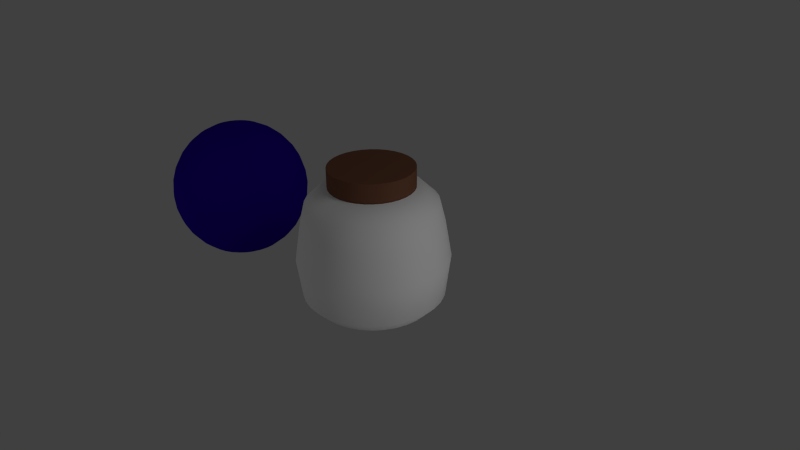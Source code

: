 # Source: juice.blend  (saved by Blender 2.63.0; exported with 4.5.12 LTS)
import bpy
from mathutils import Matrix  # noqa: F401  (used for matrix-valued properties, if any)

bpy.ops.wm.read_factory_settings(use_empty=True)
scene = bpy.context.scene
scene.name = 'Scene'

# ---- collections
col_collection_1 = bpy.data.collections.new('Collection 1'); scene.collection.children.link(col_collection_1)
col_collection_2 = bpy.data.collections.new('Collection 2'); scene.collection.children.link(col_collection_2)
col_collection_2.hide_render = True
col_collection_2.hide_viewport = True
col_collection_20 = bpy.data.collections.new('Collection 20'); scene.collection.children.link(col_collection_20)
col_collection_20.hide_render = True
col_collection_20.hide_viewport = True

# ---- materials (node trees are filled in below, after node groups)
mat_material_001 = bpy.data.materials.new('Material.001')
mat_material_001.alpha_threshold = 0.0
mat_material_001.use_transparent_shadow = False
mat_material_001.diffuse_color = (1.0, 1.0, 1.0, 1.0)
mat_material_001.roughness = 0.5
mat_material_001.specular_intensity = 1.0
mat_material_001.line_color = (0.0, 0.0, 0.0, 0.2)
mat_material_002 = bpy.data.materials.new('Material.002')
mat_material_002.alpha_threshold = 0.0
mat_material_002.use_transparent_shadow = False
mat_material_002.diffuse_color = (0.1902, 0.08299, 0.04872, 1.0)
mat_material_002.specular_color = (0.1912, 0.08228, 0.04817)
mat_material_002.roughness = 0.5
mat_material_002.specular_intensity = 0.2
mat_material_002.line_color = (0.0, 0.0, 0.0, 1.0)
mat_material = bpy.data.materials.new('Material')
mat_material.alpha_threshold = 0.0
mat_material.use_transparent_shadow = False
mat_material.diffuse_color = (0.02301, 0.0, 0.402, 1.0)
mat_material.specular_color = (0.491, 0.0, 0.7991)
mat_material.roughness = 0.5
mat_material.specular_intensity = 1.0
mat_material.line_color = (0.0, 0.0, 0.0, 1.0)

# ---- material node trees

# ---- world
world_world = bpy.data.worlds.new('World'); scene.world = world_world
world_world.color = (0.05088, 0.05088, 0.05088)
world_world.use_sun_shadow = False
world_world.sun_shadow_jitter_overblur = 0.0
world_world.cycles.sampling_method = 'MANUAL'
world_world.cycles.sample_map_resolution = 256

# ---- cameras
cam_camera = bpy.data.cameras.new('Camera')
cam_camera.clip_end = 100.0
cam_camera.lens = 35.0
cam_camera.sensor_width = 32.0
cam_camera.sensor_height = 18.0
cam_camera.ortho_scale = 7.314
cam_camera.dof.focus_distance = 0.0
cam_camera.dof.aperture_fstop = 128.0

# ---- lights
light_lamp_002 = bpy.data.lights.new('Lamp.002', 'POINT')
light_lamp_002.transmission_factor = 0.0
light_lamp_002.cutoff_distance = 30.0
light_lamp_002.energy = 100.0
light_lamp_002.shadow_buffer_clip_start = 1.001
light_lamp_002.shadow_soft_size = 1.0
light_lamp_002.shadow_maximum_resolution = 0.006
light_lamp_002.use_absolute_resolution = True
light_lamp_002.cycles.use_multiple_importance_sampling = False
light_lamp_001 = bpy.data.lights.new('Lamp.001', 'POINT')
light_lamp_001.transmission_factor = 0.0
light_lamp_001.cutoff_distance = 30.0
light_lamp_001.energy = 100.0
light_lamp_001.shadow_buffer_clip_start = 1.001
light_lamp_001.shadow_soft_size = 1.0
light_lamp_001.shadow_maximum_resolution = 0.006
light_lamp_001.use_absolute_resolution = True
light_lamp_001.cycles.use_multiple_importance_sampling = False
light_lamp = bpy.data.lights.new('Lamp', 'POINT')
light_lamp.transmission_factor = 0.0
light_lamp.cutoff_distance = 30.0
light_lamp.energy = 100.0
light_lamp.shadow_buffer_clip_start = 1.001
light_lamp.shadow_soft_size = 1.0
light_lamp.shadow_maximum_resolution = 0.006
light_lamp.use_absolute_resolution = True
light_lamp.cycles.use_multiple_importance_sampling = False

# ---- meshes
me_cylinder = bpy.data.meshes.new('Cylinder')
me_cylinder.from_pydata([(5.524e-08, 0.5348, -0.8218), (4.104e-08, 0.6355, 0.9642), (0.1043, 0.5245, -0.8218), (0.124, 0.6233, 0.9642), (0.2047, 0.4941, -0.8218), (0.2432, 0.5871, 0.9642), (0.2971, 0.4447, -0.8218), (0.3531, 0.5284, 0.9642), (0.3782, 0.3782, -0.8218), (0.4494, 0.4494, 0.9642), (0.4447, 0.2971, -0.8218), (0.5284, 0.3531, 0.9642), (0.4941, 0.2047, -0.8218), (0.5871, 0.2432, 0.9642), (0.5245, 0.1043, -0.8218), (0.6233, 0.124, 0.9642), (0.5348, 1.729e-07, -0.8218), (0.6355, 1.548e-07, 0.9642), (0.5245, -0.1043, -0.8218), (0.6233, -0.124, 0.9642), (0.4941, -0.2047, -0.8218), (0.5871, -0.2432, 0.9642), (0.4447, -0.2971, -0.8218), (0.5284, -0.3531, 0.9642), (0.3782, -0.3782, -0.8218), (0.4494, -0.4494, 0.9642), (0.2971, -0.4447, -0.8218), (0.3531, -0.5284, 0.9642), (0.2047, -0.4941, -0.8218), (0.2432, -0.5871, 0.9642), (0.1043, -0.5245, -0.8218), (0.124, -0.6233, 0.9642), (-1.19e-07, -0.5348, -0.8218), (-1.66e-07, -0.6355, 0.9642), (-0.1043, -0.5245, -0.8218), (-0.124, -0.6233, 0.9642), (-0.2047, -0.4941, -0.8218), (-0.2432, -0.5871, 0.9642), (-0.2971, -0.4447, -0.8218), (-0.3531, -0.5284, 0.9642), (-0.3782, -0.3782, -0.8218), (-0.4494, -0.4494, 0.9642), (-0.4447, -0.2971, -0.8218), (-0.5284, -0.3531, 0.9642), (-0.4941, -0.2047, -0.8218), (-0.5871, -0.2432, 0.9642), (-0.5245, -0.1043, -0.8218), (-0.6233, -0.124, 0.9642), (-0.5348, 6.49e-07, -0.8218), (-0.6355, 7.205e-07, 0.9642), (-0.5245, 0.1043, -0.8218), (-0.6233, 0.124, 0.9642), (-0.4941, 0.2047, -0.8218), (-0.5871, 0.2432, 0.9642), (-0.4447, 0.2971, -0.8218), (-0.5284, 0.3531, 0.9642), (-0.3782, 0.3782, -0.8218), (-0.4494, 0.4494, 0.9642), (-0.2971, 0.4447, -0.8218), (-0.3531, 0.5284, 0.9642), (-0.2047, 0.4941, -0.8218), (-0.2432, 0.5871, 0.9642), (-0.1043, 0.5245, -0.8218), (-0.124, 0.6233, 0.9642), (0.0, 1.0, 0.0), (0.1951, 0.9808, 0.0), (0.3827, 0.9239, 0.0), (0.5556, 0.8315, 0.0), (0.7071, 0.7071, 0.0), (0.8315, 0.5556, 0.0), (0.9239, 0.3827, 0.0), (0.9808, 0.1951, 0.0), (1.0, 7.55e-08, 0.0), (0.9808, -0.1951, 0.0), (0.9239, -0.3827, 0.0), (0.8315, -0.5556, 0.0), (0.7071, -0.7071, 0.0), (0.5556, -0.8315, 0.0), (0.3827, -0.9239, 0.0), (0.1951, -0.9808, 0.0), (-3.258e-07, -1.0, 0.0), (-0.1951, -0.9808, 0.0), (-0.3827, -0.9239, 0.0), (-0.5556, -0.8315, 0.0), (-0.7071, -0.7071, 0.0), (-0.8315, -0.5556, 0.0), (-0.9239, -0.3827, 0.0), (-0.9808, -0.1951, 0.0), (-1.0, 9.656e-07, 0.0), (-0.9808, 0.1951, 0.0), (-0.9239, 0.3827, 0.0), (-0.8315, 0.5556, 0.0), (-0.7071, 0.7071, 0.0), (-0.5556, 0.8315, 0.0), (-0.3827, 0.9239, 0.0), (-0.1951, 0.9808, 0.0), (-0.5186, 0.7762, -0.5), (-0.3572, 0.8624, -0.5), (-0.1821, 0.9156, -0.5), (7.309e-09, 0.9335, -0.5), (0.1821, 0.9156, -0.5), (0.3572, 0.8624, -0.5), (0.5186, 0.7762, -0.5), (0.6601, 0.6601, -0.5), (-0.7762, -0.5186, -0.5), (-0.8624, -0.3572, -0.5), (-0.9156, -0.1821, -0.5), (-0.9335, 9.205e-07, -0.5), (0.7632, -0.51, 0.5), (0.8481, -0.3513, 0.5), (0.9003, -0.1791, 0.5), (0.9179, 9.498e-08, 0.5), (-0.9156, 0.1821, -0.5), (-0.8624, 0.3572, -0.5), (-0.7762, 0.5186, -0.5), (-0.6601, 0.6601, -0.5), (-0.51, -0.7632, 0.5), (-0.3513, -0.8481, 0.5), (-0.1791, -0.9003, 0.5), (-2.916e-07, -0.9179, 0.5), (2.816e-08, 0.7762, -0.6609), (-0.1514, 0.7613, -0.6609), (-0.297, 0.7171, -0.6609), (-0.4312, 0.6454, -0.6609), (0.7762, 0.5186, -0.5), (0.8624, 0.3572, -0.5), (0.9156, 0.1821, -0.5), (0.9335, 8.956e-08, -0.5), (0.51, 0.7632, 0.5), (0.3513, 0.8481, 0.5), (0.1791, 0.9003, 0.5), (7.49e-09, 0.9179, 0.5), (-0.5488, 0.5488, -0.6609), (-0.6454, 0.4312, -0.6609), (-0.7171, 0.297, -0.6609), (-0.7613, 0.1514, -0.6609), (0.9003, 0.1791, 0.5), (0.8481, 0.3513, 0.5), (0.7632, 0.51, 0.5), (0.6491, 0.6491, 0.5), (0.5488, 0.5488, -0.6609), (0.4312, 0.6454, -0.6609), (0.297, 0.7171, -0.6609), (0.1514, 0.7613, -0.6609), (-0.7632, 0.51, 0.5), (-0.8481, 0.3513, 0.5), (-0.9003, 0.1791, 0.5), (-0.9179, 9.12e-07, 0.5), (-0.1791, 0.9003, 0.5), (-0.3513, 0.8481, 0.5), (-0.51, 0.7632, 0.5), (-0.6491, 0.6491, 0.5), (-0.1821, -0.9156, -0.5), (-0.3572, -0.8624, -0.5), (-0.5186, -0.7762, -0.5), (-0.6601, -0.6601, -0.5), (-2.247e-07, -0.7762, -0.6609), (0.1514, -0.7613, -0.6609), (0.297, -0.7171, -0.6609), (0.4312, -0.6454, -0.6609), (0.1791, -0.9003, 0.5), (0.3513, -0.8481, 0.5), (0.51, -0.7632, 0.5), (0.6491, -0.6491, 0.5), (-0.9003, -0.1791, 0.5), (-0.8481, -0.3513, 0.5), (-0.7632, -0.51, 0.5), (-0.6491, -0.6491, 0.5), (0.7762, 1.22e-07, -0.6609), (0.7613, 0.1514, -0.6609), (0.7171, 0.297, -0.6609), (0.6454, 0.4312, -0.6609), (0.9156, -0.1821, -0.5), (0.8624, -0.3572, -0.5), (0.7762, -0.5186, -0.5), (0.6601, -0.6601, -0.5), (0.5488, -0.5488, -0.6609), (0.6454, -0.4312, -0.6609), (0.7171, -0.297, -0.6609), (0.7613, -0.1514, -0.6609), (-2.969e-07, -0.9335, -0.5), (0.1821, -0.9156, -0.5), (0.3572, -0.8624, -0.5), (0.5186, -0.7762, -0.5), (-0.1514, -0.7613, -0.6609), (-0.297, -0.7171, -0.6609), (-0.4312, -0.6454, -0.6609), (-0.5488, -0.5488, -0.6609), (-0.7762, 8.128e-07, -0.6609), (-0.7613, -0.1514, -0.6609), (-0.7171, -0.297, -0.6609), (-0.6454, -0.4312, -0.6609), (1.595e-08, 0.8562, 0.75), (0.167, 0.8397, 0.75), (0.3276, 0.791, 0.75), (0.4757, 0.7119, 0.75), (0.6054, 0.6054, 0.75), (0.7119, 0.4757, 0.75), (0.791, 0.3276, 0.75), (0.8397, 0.167, 0.75), (0.8562, 1.068e-07, 0.75), (0.8397, -0.167, 0.75), (0.791, -0.3276, 0.75), (0.7119, -0.4757, 0.75), (0.6054, -0.6054, 0.75), (0.4757, -0.7119, 0.75), (0.3276, -0.791, 0.75), (0.167, -0.8397, 0.75), (-2.63e-07, -0.8562, 0.75), (-0.167, -0.8397, 0.75), (-0.3276, -0.791, 0.75), (-0.4757, -0.7119, 0.75), (-0.6054, -0.6054, 0.75), (-0.7119, -0.4757, 0.75), (-0.791, -0.3276, 0.75), (-0.8397, -0.167, 0.75), (-0.8562, 8.689e-07, 0.75), (-0.8397, 0.167, 0.75), (-0.791, 0.3276, 0.75), (-0.7119, 0.4757, 0.75), (-0.6054, 0.6054, 0.75), (-0.4757, 0.7119, 0.75), (-0.3276, 0.791, 0.75), (-0.167, 0.8397, 0.75)], [], [(192, 1, 3, 193), (193, 3, 5, 194), (194, 5, 7, 195), (195, 7, 9, 196), (196, 9, 11, 197), (197, 11, 13, 198), (198, 13, 15, 199), (199, 15, 17, 200), (200, 17, 19, 201), (201, 19, 21, 202), (202, 21, 23, 203), (203, 23, 25, 204), (204, 25, 27, 205), (205, 27, 29, 206), (206, 29, 31, 207), (207, 31, 33, 208), (208, 33, 35, 209), (209, 35, 37, 210), (210, 37, 39, 211), (211, 39, 41, 212), (212, 41, 43, 213), (213, 43, 45, 214), (214, 45, 47, 215), (215, 47, 49, 216), (216, 49, 51, 217), (217, 51, 53, 218), (218, 53, 55, 219), (219, 55, 57, 220), (220, 57, 59, 221), (221, 59, 61, 222), (3, 1, 63, 61, 59, 57, 55, 53, 51, 49, 47, 45, 43, 41, 39, 37, 35, 33, 31, 29, 27, 25, 23, 21, 19, 17, 15, 13, 11, 9, 7, 5), (223, 63, 1, 192), (222, 61, 63, 223), (0, 2, 4, 6, 8, 10, 12, 14, 16, 18, 20, 22, 24, 26, 28, 30, 32, 34, 36, 38, 40, 42, 44, 46, 48, 50, 52, 54, 56, 58, 60, 62), (99, 64, 65, 100), (100, 65, 66, 101), (101, 66, 67, 102), (102, 67, 68, 103), (103, 68, 69, 124), (124, 69, 70, 125), (125, 70, 71, 126), (126, 71, 72, 127), (127, 72, 73, 172), (172, 73, 74, 173), (173, 74, 75, 174), (174, 75, 76, 175), (175, 76, 77, 183), (183, 77, 78, 182), (182, 78, 79, 181), (181, 79, 80, 180), (180, 80, 81, 152), (152, 81, 82, 153), (153, 82, 83, 154), (154, 83, 84, 155), (155, 84, 85, 104), (104, 85, 86, 105), (105, 86, 87, 106), (106, 87, 88, 107), (107, 88, 89, 112), (112, 89, 90, 113), (113, 90, 91, 114), (114, 91, 92, 115), (115, 92, 93, 96), (96, 93, 94, 97), (98, 95, 64, 99), (97, 94, 95, 98), (89, 146, 145, 90), (73, 110, 109, 74), (77, 162, 161, 78), (132, 115, 96, 123), (75, 108, 163, 76), (91, 144, 151, 92), (62, 121, 120, 0), (66, 129, 128, 67), (184, 152, 153, 185), (81, 118, 117, 82), (68, 139, 138, 69), (94, 149, 148, 95), (83, 116, 167, 84), (58, 123, 122, 60), (159, 183, 182, 158), (188, 107, 112, 135), (72, 111, 110, 73), (87, 164, 147, 88), (74, 109, 108, 75), (30, 157, 156, 32), (88, 147, 146, 89), (38, 186, 187, 40), (187, 155, 104, 191), (64, 131, 130, 65), (120, 99, 100, 143), (79, 160, 119, 80), (65, 130, 129, 66), (93, 150, 149, 94), (80, 119, 118, 81), (123, 96, 97, 122), (95, 148, 131, 64), (10, 171, 170, 12), (26, 159, 158, 28), (70, 137, 136, 71), (190, 105, 106, 189), (85, 166, 165, 86), (71, 136, 111, 72), (86, 165, 164, 87), (191, 104, 105, 190), (42, 191, 190, 44), (158, 182, 181, 157), (76, 163, 162, 77), (90, 145, 144, 91), (78, 161, 160, 79), (186, 154, 155, 187), (92, 151, 150, 93), (170, 125, 126, 169), (67, 128, 139, 68), (82, 117, 116, 83), (69, 138, 137, 70), (60, 122, 121, 62), (84, 167, 166, 85), (22, 177, 176, 24), (168, 127, 172, 179), (171, 124, 125, 170), (122, 97, 98, 121), (121, 98, 99, 120), (156, 180, 152, 184), (133, 114, 115, 132), (142, 101, 102, 141), (143, 100, 101, 142), (36, 185, 186, 38), (177, 174, 175, 176), (135, 112, 113, 134), (189, 106, 107, 188), (179, 172, 173, 178), (157, 181, 180, 156), (14, 169, 168, 16), (2, 143, 142, 4), (178, 173, 174, 177), (185, 153, 154, 186), (169, 126, 127, 168), (140, 103, 124, 171), (56, 132, 123, 58), (141, 102, 103, 140), (46, 189, 188, 48), (134, 113, 114, 133), (176, 175, 183, 159), (40, 187, 191, 42), (28, 158, 157, 30), (48, 188, 135, 50), (8, 140, 171, 10), (16, 168, 179, 18), (54, 133, 132, 56), (34, 184, 185, 36), (32, 156, 184, 34), (44, 190, 189, 46), (50, 135, 134, 52), (18, 179, 178, 20), (12, 170, 169, 14), (6, 141, 140, 8), (20, 178, 177, 22), (24, 176, 159, 26), (4, 142, 141, 6), (52, 134, 133, 54), (0, 120, 143, 2), (131, 192, 193, 130), (130, 193, 194, 129), (129, 194, 195, 128), (128, 195, 196, 139), (139, 196, 197, 138), (138, 197, 198, 137), (137, 198, 199, 136), (136, 199, 200, 111), (111, 200, 201, 110), (110, 201, 202, 109), (109, 202, 203, 108), (108, 203, 204, 163), (163, 204, 205, 162), (162, 205, 206, 161), (161, 206, 207, 160), (160, 207, 208, 119), (119, 208, 209, 118), (118, 209, 210, 117), (117, 210, 211, 116), (116, 211, 212, 167), (167, 212, 213, 166), (166, 213, 214, 165), (165, 214, 215, 164), (164, 215, 216, 147), (147, 216, 217, 146), (146, 217, 218, 145), (145, 218, 219, 144), (144, 219, 220, 151), (151, 220, 221, 150), (150, 221, 222, 149), (148, 223, 192, 131), (149, 222, 223, 148)])
me_cylinder.polygons.foreach_set('use_smooth', [True] * 194)
me_cylinder.materials.append(mat_material_001)
me_cylinder.use_remesh_preserve_volume = False
me_cylinder.use_remesh_preserve_attributes = False
me_cylinder.use_mirror_vertex_groups = False
me_cylinder.update()
me_cylinder_002 = bpy.data.meshes.new('Cylinder.002')
me_cylinder_002.from_pydata([(0.0, 1.0, -1.0), (0.0, 1.0, 1.0), (0.1951, 0.9808, -1.0), (0.1951, 0.9808, 1.0), (0.3827, 0.9239, -1.0), (0.3827, 0.9239, 1.0), (0.5556, 0.8315, -1.0), (0.5556, 0.8315, 1.0), (0.7071, 0.7071, -1.0), (0.7071, 0.7071, 1.0), (0.8315, 0.5556, -1.0), (0.8315, 0.5556, 1.0), (0.9239, 0.3827, -1.0), (0.9239, 0.3827, 1.0), (0.9808, 0.1951, -1.0), (0.9808, 0.1951, 1.0), (1.0, 7.55e-08, -1.0), (1.0, 7.55e-08, 1.0), (0.9808, -0.1951, -1.0), (0.9808, -0.1951, 1.0), (0.9239, -0.3827, -1.0), (0.9239, -0.3827, 1.0), (0.8315, -0.5556, -1.0), (0.8315, -0.5556, 1.0), (0.7071, -0.7071, -1.0), (0.7071, -0.7071, 1.0), (0.5556, -0.8315, -1.0), (0.5556, -0.8315, 1.0), (0.3827, -0.9239, -1.0), (0.3827, -0.9239, 1.0), (0.1951, -0.9808, -1.0), (0.1951, -0.9808, 1.0), (-3.258e-07, -1.0, -1.0), (-3.258e-07, -1.0, 1.0), (-0.1951, -0.9808, -1.0), (-0.1951, -0.9808, 1.0), (-0.3827, -0.9239, -1.0), (-0.3827, -0.9239, 1.0), (-0.5556, -0.8315, -1.0), (-0.5556, -0.8315, 1.0), (-0.7071, -0.7071, -1.0), (-0.7071, -0.7071, 1.0), (-0.8315, -0.5556, -1.0), (-0.8315, -0.5556, 1.0), (-0.9239, -0.3827, -1.0), (-0.9239, -0.3827, 1.0), (-0.9808, -0.1951, -1.0), (-0.9808, -0.1951, 1.0), (-1.0, 9.656e-07, -1.0), (-1.0, 9.656e-07, 1.0), (-0.9808, 0.1951, -1.0), (-0.9808, 0.1951, 1.0), (-0.9239, 0.3827, -1.0), (-0.9239, 0.3827, 1.0), (-0.8315, 0.5556, -1.0), (-0.8315, 0.5556, 1.0), (-0.7071, 0.7071, -1.0), (-0.7071, 0.7071, 1.0), (-0.5556, 0.8315, -1.0), (-0.5556, 0.8315, 1.0), (-0.3827, 0.9239, -1.0), (-0.3827, 0.9239, 1.0), (-0.1951, 0.9808, -1.0), (-0.1951, 0.9808, 1.0)], [], [(0, 1, 3, 2), (2, 3, 5, 4), (4, 5, 7, 6), (6, 7, 9, 8), (8, 9, 11, 10), (10, 11, 13, 12), (12, 13, 15, 14), (14, 15, 17, 16), (16, 17, 19, 18), (18, 19, 21, 20), (20, 21, 23, 22), (22, 23, 25, 24), (24, 25, 27, 26), (26, 27, 29, 28), (28, 29, 31, 30), (30, 31, 33, 32), (32, 33, 35, 34), (34, 35, 37, 36), (36, 37, 39, 38), (38, 39, 41, 40), (40, 41, 43, 42), (42, 43, 45, 44), (44, 45, 47, 46), (46, 47, 49, 48), (48, 49, 51, 50), (50, 51, 53, 52), (52, 53, 55, 54), (54, 55, 57, 56), (56, 57, 59, 58), (58, 59, 61, 60), (3, 1, 63, 61, 59, 57, 55, 53, 51, 49, 47, 45, 43, 41, 39, 37, 35, 33, 31, 29, 27, 25, 23, 21, 19, 17, 15, 13, 11, 9, 7, 5), (62, 63, 1, 0), (60, 61, 63, 62), (0, 2, 4, 6, 8, 10, 12, 14, 16, 18, 20, 22, 24, 26, 28, 30, 32, 34, 36, 38, 40, 42, 44, 46, 48, 50, 52, 54, 56, 58, 60, 62)])
me_cylinder_002.polygons.foreach_set('use_smooth', [1, 1, 1, 1, 1, 1, 1, 1, 1, 1, 1, 1, 1, 1, 1, 1, 1, 1, 1, 1, 1, 1, 1, 1, 1, 1, 1, 1, 1, 1, 0, 1, 1, 0])
_uv = me_cylinder_002.uv_layers.new(name='UVMap')
_uv.uv.foreach_set('vector', [0.539, 0.8057, 0.5378, 0.4021, 0.5774, 0.402, 0.5786, 0.8056, 0.5786, 0.8056, 0.5774, 0.402, 0.6161, 0.4019, 0.6174, 0.8054, 0.6174, 0.8054, 0.6161, 0.4019, 0.6527, 0.4018, 0.6539, 0.8053, 0.6539, 0.8053, 0.6527, 0.4018, 0.6856, 0.4017, 0.6868, 0.8052, 0.6868, 0.8052, 0.6856, 0.4017, 0.7135, 0.4016, 0.7148, 0.8051, 0.9988, 0.4016, 1.0, 0.8051, 0.9671, 0.8052, 0.9659, 0.4017, 0.9659, 0.4017, 0.9671, 0.8052, 0.9306, 0.8054, 0.9293, 0.4018, 0.9293, 0.4018, 0.9306, 0.8054, 0.8918, 0.8055, 0.8905, 0.4019, 0.8905, 0.4019, 0.8918, 0.8055, 0.8522, 0.8056, 0.851, 0.4021, 0.851, 0.4021, 0.8522, 0.8056, 0.8134, 0.8057, 0.8122, 0.4022, 0.8122, 0.4022, 0.8134, 0.8057, 0.7769, 0.8058, 0.7756, 0.4023, 0.7756, 0.4023, 0.7769, 0.8058, 0.744, 0.8059, 0.7428, 0.4024, 0.7428, 0.4024, 0.744, 0.8059, 0.716, 0.806, 0.7148, 0.4025, 0.716, 1.21, 0.7148, 0.8068, 0.7477, 0.8067, 0.7489, 1.21, 0.7489, 1.21, 0.7477, 0.8067, 0.7842, 0.8066, 0.7855, 1.21, 0.7855, 1.21, 0.7842, 0.8066, 0.823, 0.8065, 0.8243, 1.21, 0.8243, 1.21, 0.823, 0.8065, 0.8626, 0.8064, 0.8638, 1.21, 0.8638, 1.21, 0.8626, 0.8064, 0.9014, 0.8062, 0.9026, 1.21, 0.9026, 1.21, 0.9014, 0.8062, 0.9379, 0.8061, 0.9391, 1.21, 0.9391, 1.21, 0.9379, 0.8061, 0.9708, 0.806, 0.972, 1.21, 0.284, 0.4016, 0.2852, 0.8051, 0.2572, 0.8052, 0.256, 0.4017, 0.256, 0.4017, 0.2572, 0.8052, 0.2244, 0.8053, 0.2231, 0.4018, 0.2231, 0.4018, 0.2244, 0.8053, 0.1878, 0.8054, 0.1866, 0.4019, 0.1866, 0.4019, 0.1878, 0.8054, 0.149, 0.8056, 0.1478, 0.402, 0.1478, 0.402, 0.149, 0.8056, 0.1095, 0.8057, 0.1082, 0.4021, 0.1082, 0.4021, 0.1095, 0.8057, 0.07067, 0.8058, 0.06943, 0.4023, 0.06943, 0.4023, 0.07067, 0.8058, 0.03413, 0.8059, 0.03289, 0.4024, 0.03289, 0.4024, 0.03413, 0.8059, 0.001238, 0.806, 0.0, 0.4025, 0.4028, 0.8061, 0.4016, 0.4026, 0.4296, 0.4025, 0.4308, 0.806, 0.4308, 0.806, 0.4296, 0.4025, 0.4625, 0.4024, 0.4637, 0.8059, 0.6222, 0.0, 0.661, 0.007717, 0.6975, 0.02285, 0.7304, 0.04483, 0.7584, 0.0728, 0.7804, 0.1057, 0.7955, 0.1422, 0.8032, 0.181, 0.8032, 0.2206, 0.7955, 0.2594, 0.7804, 0.2959, 0.7584, 0.3288, 0.7304, 0.3568, 0.6975, 0.3787, 0.661, 0.3939, 0.6222, 0.4016, 0.5826, 0.4016, 0.5438, 0.3939, 0.5073, 0.3787, 0.4744, 0.3568, 0.4464, 0.3288, 0.4245, 0.2959, 0.4093, 0.2594, 0.4016, 0.2206, 0.4016, 0.181, 0.4093, 0.1422, 0.4245, 0.1057, 0.4464, 0.0728, 0.4744, 0.04483, 0.5073, 0.02285, 0.5438, 0.007717, 0.5826, 0.0, 0.5002, 0.8058, 0.499, 0.4023, 0.5378, 0.4021, 0.539, 0.8057, 0.4637, 0.8059, 0.4625, 0.4024, 0.499, 0.4023, 0.5002, 0.8058, 0.007715, 0.1422, 0.02285, 0.1057, 0.04483, 0.0728, 0.07279, 0.04483, 0.1057, 0.02286, 0.1422, 0.007719, 0.181, 1.263e-06, 0.2206, 0.0, 0.2594, 0.007715, 0.2959, 0.02285, 0.3288, 0.04483, 0.3568, 0.07279, 0.3787, 0.1057, 0.3939, 0.1422, 0.4016, 0.181, 0.4016, 0.2206, 0.3939, 0.2594, 0.3788, 0.2959, 0.3568, 0.3288, 0.3288, 0.3568, 0.2959, 0.3787, 0.2594, 0.3939, 0.2206, 0.4016, 0.181, 0.4016, 0.1422, 0.3939, 0.1057, 0.3788, 0.0728, 0.3568, 0.04483, 0.3288, 0.02286, 0.2959, 0.007719, 0.2594, 1.191e-06, 0.2206, 0.0, 0.181])
me_cylinder_002.materials.append(mat_material_002)
me_cylinder_002.use_remesh_preserve_volume = False
me_cylinder_002.use_remesh_preserve_attributes = False
me_cylinder_002.use_mirror_vertex_groups = False
me_cylinder_002.update()
me_cylinder_001 = bpy.data.meshes.new('Cylinder.001')
me_cylinder_001.from_pydata([(5.524e-08, 0.5348, -0.8218), (1.236e-08, 0.9497, 0.4706), (0.1043, 0.5245, -0.8218), (0.1853, 0.9314, 0.4706), (0.2047, 0.4941, -0.8218), (0.3634, 0.8774, 0.4706), (0.2971, 0.4447, -0.8218), (0.5276, 0.7896, 0.4706), (0.3782, 0.3782, -0.8218), (0.6715, 0.6715, 0.4706), (0.4447, 0.2971, -0.8218), (0.7896, 0.5276, 0.4706), (0.4941, 0.2047, -0.8218), (0.8774, 0.3634, 0.4706), (0.5245, 0.1043, -0.8218), (0.9314, 0.1853, 0.4706), (0.5348, 1.729e-07, -0.8218), (0.9497, 8e-08, 0.4706), (0.5245, -0.1043, -0.8218), (0.9314, -0.1853, 0.4706), (0.4941, -0.2047, -0.8218), (0.8774, -0.3634, 0.4706), (0.4447, -0.2971, -0.8218), (0.7896, -0.5276, 0.4706), (0.3782, -0.3782, -0.8218), (0.6715, -0.6715, 0.4706), (0.2971, -0.4447, -0.8218), (0.5276, -0.7896, 0.4706), (0.2047, -0.4941, -0.8218), (0.3634, -0.8774, 0.4706), (0.1043, -0.5245, -0.8218), (0.1853, -0.9314, 0.4706), (-1.19e-07, -0.5348, -0.8218), (-2.971e-07, -0.9497, 0.4706), (-0.1043, -0.5245, -0.8218), (-0.1853, -0.9314, 0.4706), (-0.2047, -0.4941, -0.8218), (-0.3634, -0.8774, 0.4706), (-0.2971, -0.4447, -0.8218), (-0.5276, -0.7896, 0.4706), (-0.3782, -0.3782, -0.8218), (-0.6715, -0.6715, 0.4706), (-0.4447, -0.2971, -0.8218), (-0.7896, -0.5276, 0.4706), (-0.4941, -0.2047, -0.8218), (-0.8774, -0.3634, 0.4706), (-0.5245, -0.1043, -0.8218), (-0.9314, -0.1853, 0.4706), (-0.5348, 6.49e-07, -0.8218), (-0.9497, 9.253e-07, 0.4706), (-0.5245, 0.1043, -0.8218), (-0.9314, 0.1853, 0.4706), (-0.4941, 0.2047, -0.8218), (-0.8774, 0.3634, 0.4706), (-0.4447, 0.2971, -0.8218), (-0.7896, 0.5276, 0.4706), (-0.3782, 0.3782, -0.8218), (-0.6715, 0.6715, 0.4706), (-0.2971, 0.4447, -0.8218), (-0.5276, 0.7896, 0.4706), (-0.2047, 0.4941, -0.8218), (-0.3634, 0.8774, 0.4706), (-0.1043, 0.5245, -0.8218), (-0.1853, 0.9314, 0.4706), (0.0, 1.0, -0.1445), (0.1951, 0.9808, -0.1445), (0.3827, 0.9239, -0.1445), (0.5556, 0.8315, -0.1445), (0.7071, 0.7071, -0.1445), (0.8315, 0.5556, -0.1445), (0.9239, 0.3827, -0.1445), (0.9808, 0.1951, -0.1445), (1.0, 7.55e-08, -0.1445), (0.9808, -0.1951, -0.1445), (0.9239, -0.3827, -0.1445), (0.8315, -0.5556, -0.1445), (0.7071, -0.7071, -0.1445), (0.5556, -0.8315, -0.1445), (0.3827, -0.9239, -0.1445), (0.1951, -0.9808, -0.1445), (-3.258e-07, -1.0, -0.1445), (-0.1951, -0.9808, -0.1445), (-0.3827, -0.9239, -0.1445), (-0.5556, -0.8315, -0.1445), (-0.7071, -0.7071, -0.1445), (-0.8315, -0.5556, -0.1445), (-0.9239, -0.3827, -0.1445), (-0.9808, -0.1951, -0.1445), (-1.0, 9.656e-07, -0.1445), (-0.9808, 0.1951, -0.1445), (-0.9239, 0.3827, -0.1445), (-0.8315, 0.5556, -0.1445), (-0.7071, 0.7071, -0.1445), (-0.5556, 0.8315, -0.1445), (-0.3827, 0.9239, -0.1445), (-0.1951, 0.9808, -0.1445), (-0.5186, 0.7762, -0.5), (-0.3572, 0.8624, -0.5), (-0.1821, 0.9156, -0.5), (7.309e-09, 0.9335, -0.5), (0.1821, 0.9156, -0.5), (0.3572, 0.8624, -0.5), (0.5186, 0.7762, -0.5), (0.6601, 0.6601, -0.5), (-0.7762, -0.5186, -0.5), (-0.8624, -0.3572, -0.5), (-0.9156, -0.1821, -0.5), (-0.9335, 9.205e-07, -0.5), (0.852, -0.5693, -0.03077), (0.9467, -0.3922, -0.03077), (1.005, -0.1999, -0.03077), (1.025, 7.031e-08, -0.03077), (-0.9156, 0.1821, -0.5), (-0.8624, 0.3572, -0.5), (-0.7762, 0.5186, -0.5), (-0.6601, 0.6601, -0.5), (-0.5693, -0.852, -0.03077), (-0.3922, -0.9467, -0.03077), (-0.1999, -1.005, -0.03077), (-3.382e-07, -1.025, -0.03077), (2.816e-08, 0.7762, -0.6609), (-0.1514, 0.7613, -0.6609), (-0.297, 0.7171, -0.6609), (-0.4312, 0.6454, -0.6609), (0.7762, 0.5186, -0.5), (0.8624, 0.3572, -0.5), (0.9156, 0.1821, -0.5), (0.9335, 8.956e-08, -0.5), (0.5693, 0.852, -0.03077), (0.3922, 0.9467, -0.03077), (0.1999, 1.005, -0.03077), (-4.267e-09, 1.025, -0.03077), (-0.5488, 0.5488, -0.6609), (-0.6454, 0.4312, -0.6609), (-0.7171, 0.297, -0.6609), (-0.7613, 0.1514, -0.6609), (1.005, 0.1999, -0.03077), (0.9467, 0.3922, -0.03077), (0.852, 0.5693, -0.03077), (0.7246, 0.7246, -0.03077), (0.5488, 0.5488, -0.6609), (0.4312, 0.6454, -0.6609), (0.297, 0.7171, -0.6609), (0.1514, 0.7613, -0.6609), (-0.852, 0.5693, -0.03077), (-0.9467, 0.3922, -0.03077), (-1.005, 0.1999, -0.03077), (-1.025, 9.824e-07, -0.03077), (-0.1999, 1.005, -0.03077), (-0.3922, 0.9467, -0.03077), (-0.5693, 0.852, -0.03077), (-0.7246, 0.7246, -0.03077), (-0.1821, -0.9156, -0.5), (-0.3572, -0.8624, -0.5), (-0.5186, -0.7762, -0.5), (-0.6601, -0.6601, -0.5), (-2.247e-07, -0.7762, -0.6609), (0.1514, -0.7613, -0.6609), (0.297, -0.7171, -0.6609), (0.4312, -0.6454, -0.6609), (0.1999, -1.005, -0.03077), (0.3922, -0.9467, -0.03077), (0.5693, -0.852, -0.03077), (0.7246, -0.7246, -0.03077), (-1.005, -0.1999, -0.03077), (-0.9467, -0.3922, -0.03077), (-0.852, -0.5693, -0.03077), (-0.7246, -0.7246, -0.03077), (0.7762, 1.22e-07, -0.6609), (0.7613, 0.1514, -0.6609), (0.7171, 0.297, -0.6609), (0.6454, 0.4312, -0.6609), (0.9156, -0.1821, -0.5), (0.8624, -0.3572, -0.5), (0.7762, -0.5186, -0.5), (0.6601, -0.6601, -0.5), (0.5488, -0.5488, -0.6609), (0.6454, -0.4312, -0.6609), (0.7171, -0.297, -0.6609), (0.7613, -0.1514, -0.6609), (-2.969e-07, -0.9335, -0.5), (0.1821, -0.9156, -0.5), (0.3572, -0.8624, -0.5), (0.5186, -0.7762, -0.5), (-0.1514, -0.7613, -0.6609), (-0.297, -0.7171, -0.6609), (-0.4312, -0.6454, -0.6609), (-0.5488, -0.5488, -0.6609), (-0.7762, 8.128e-07, -0.6609), (-0.7613, -0.1514, -0.6609), (-0.7171, -0.297, -0.6609), (-0.6454, -0.4312, -0.6609), (-4.665e-10, 0.9946, 0.2393), (0.194, 0.9755, 0.2393), (0.3806, 0.9189, 0.2393), (0.5526, 0.827, 0.2393), (0.7033, 0.7033, 0.2393), (0.827, 0.5526, 0.2393), (0.9189, 0.3806, 0.2393), (0.9755, 0.194, 0.2393), (0.9946, 7.48e-08, 0.2393), (0.9755, -0.194, 0.2393), (0.9189, -0.3806, 0.2393), (0.827, -0.5526, 0.2393), (0.7033, -0.7033, 0.2393), (0.5526, -0.827, 0.2393), (0.3806, -0.9189, 0.2393), (0.194, -0.9755, 0.2393), (-3.246e-07, -0.9946, 0.2393), (-0.194, -0.9755, 0.2393), (-0.3806, -0.9189, 0.2393), (-0.5526, -0.827, 0.2393), (-0.7033, -0.7033, 0.2393), (-0.827, -0.5526, 0.2393), (-0.9189, -0.3806, 0.2393), (-0.9755, -0.194, 0.2393), (-0.9946, 9.601e-07, 0.2393), (-0.9755, 0.194, 0.2393), (-0.9189, 0.3806, 0.2393), (-0.827, 0.5526, 0.2393), (-0.7033, 0.7033, 0.2393), (-0.5526, 0.827, 0.2393), (-0.3806, 0.9189, 0.2393), (-0.194, 0.9755, 0.2393), (2.24e-08, 0.8683, 0.5568), (0.1694, 0.8516, 0.5568), (0.3323, 0.8022, 0.5568), (0.4824, 0.7219, 0.5568), (0.614, 0.614, 0.5568), (0.7219, 0.4824, 0.5568), (0.8022, 0.3323, 0.5568), (0.8516, 0.1694, 0.5568), (0.8683, 1.003e-07, 0.5568), (0.8516, -0.1694, 0.5568), (0.8022, -0.3323, 0.5568), (0.7219, -0.4824, 0.5568), (0.614, -0.614, 0.5568), (0.4824, -0.7219, 0.5568), (0.3323, -0.8022, 0.5568), (0.1694, -0.8516, 0.5568), (-2.605e-07, -0.8683, 0.5568), (-0.1694, -0.8516, 0.5568), (-0.3323, -0.8022, 0.5568), (-0.4824, -0.7219, 0.5568), (-0.614, -0.614, 0.5568), (-0.7219, -0.4824, 0.5568), (-0.8022, -0.3323, 0.5568), (-0.8516, -0.1694, 0.5568), (-0.8683, 8.731e-07, 0.5568), (-0.8516, 0.1694, 0.5568), (-0.8022, 0.3323, 0.5568), (-0.7219, 0.4824, 0.5568), (-0.614, 0.614, 0.5568), (-0.4824, 0.7219, 0.5568), (-0.3323, 0.8022, 0.5568), (-0.1694, 0.8516, 0.5568)], [], [(192, 1, 3, 193), (193, 3, 5, 194), (194, 5, 7, 195), (195, 7, 9, 196), (196, 9, 11, 197), (197, 11, 13, 198), (198, 13, 15, 199), (199, 15, 17, 200), (200, 17, 19, 201), (201, 19, 21, 202), (202, 21, 23, 203), (203, 23, 25, 204), (204, 25, 27, 205), (205, 27, 29, 206), (206, 29, 31, 207), (207, 31, 33, 208), (208, 33, 35, 209), (209, 35, 37, 210), (210, 37, 39, 211), (211, 39, 41, 212), (212, 41, 43, 213), (213, 43, 45, 214), (214, 45, 47, 215), (215, 47, 49, 216), (216, 49, 51, 217), (217, 51, 53, 218), (218, 53, 55, 219), (219, 55, 57, 220), (220, 57, 59, 221), (221, 59, 61, 222), (31, 29, 238, 239), (223, 63, 1, 192), (222, 61, 63, 223), (0, 2, 4, 6, 8, 10, 12, 14, 16, 18, 20, 22, 24, 26, 28, 30, 32, 34, 36, 38, 40, 42, 44, 46, 48, 50, 52, 54, 56, 58, 60, 62), (99, 64, 65, 100), (100, 65, 66, 101), (101, 66, 67, 102), (102, 67, 68, 103), (103, 68, 69, 124), (124, 69, 70, 125), (125, 70, 71, 126), (126, 71, 72, 127), (127, 72, 73, 172), (172, 73, 74, 173), (173, 74, 75, 174), (174, 75, 76, 175), (175, 76, 77, 183), (183, 77, 78, 182), (182, 78, 79, 181), (181, 79, 80, 180), (180, 80, 81, 152), (152, 81, 82, 153), (153, 82, 83, 154), (154, 83, 84, 155), (155, 84, 85, 104), (104, 85, 86, 105), (105, 86, 87, 106), (106, 87, 88, 107), (107, 88, 89, 112), (112, 89, 90, 113), (113, 90, 91, 114), (114, 91, 92, 115), (115, 92, 93, 96), (96, 93, 94, 97), (98, 95, 64, 99), (97, 94, 95, 98), (89, 146, 145, 90), (73, 110, 109, 74), (77, 162, 161, 78), (132, 115, 96, 123), (75, 108, 163, 76), (91, 144, 151, 92), (62, 121, 120, 0), (66, 129, 128, 67), (184, 152, 153, 185), (81, 118, 117, 82), (68, 139, 138, 69), (94, 149, 148, 95), (83, 116, 167, 84), (58, 123, 122, 60), (159, 183, 182, 158), (188, 107, 112, 135), (72, 111, 110, 73), (87, 164, 147, 88), (74, 109, 108, 75), (30, 157, 156, 32), (88, 147, 146, 89), (38, 186, 187, 40), (187, 155, 104, 191), (64, 131, 130, 65), (120, 99, 100, 143), (79, 160, 119, 80), (65, 130, 129, 66), (93, 150, 149, 94), (80, 119, 118, 81), (123, 96, 97, 122), (95, 148, 131, 64), (10, 171, 170, 12), (26, 159, 158, 28), (70, 137, 136, 71), (190, 105, 106, 189), (85, 166, 165, 86), (71, 136, 111, 72), (86, 165, 164, 87), (191, 104, 105, 190), (42, 191, 190, 44), (158, 182, 181, 157), (76, 163, 162, 77), (90, 145, 144, 91), (78, 161, 160, 79), (186, 154, 155, 187), (92, 151, 150, 93), (170, 125, 126, 169), (67, 128, 139, 68), (82, 117, 116, 83), (69, 138, 137, 70), (60, 122, 121, 62), (84, 167, 166, 85), (22, 177, 176, 24), (168, 127, 172, 179), (171, 124, 125, 170), (122, 97, 98, 121), (121, 98, 99, 120), (156, 180, 152, 184), (133, 114, 115, 132), (142, 101, 102, 141), (143, 100, 101, 142), (36, 185, 186, 38), (177, 174, 175, 176), (135, 112, 113, 134), (189, 106, 107, 188), (179, 172, 173, 178), (157, 181, 180, 156), (14, 169, 168, 16), (2, 143, 142, 4), (178, 173, 174, 177), (185, 153, 154, 186), (169, 126, 127, 168), (140, 103, 124, 171), (56, 132, 123, 58), (141, 102, 103, 140), (46, 189, 188, 48), (134, 113, 114, 133), (176, 175, 183, 159), (40, 187, 191, 42), (28, 158, 157, 30), (48, 188, 135, 50), (8, 140, 171, 10), (16, 168, 179, 18), (54, 133, 132, 56), (34, 184, 185, 36), (32, 156, 184, 34), (44, 190, 189, 46), (50, 135, 134, 52), (18, 179, 178, 20), (12, 170, 169, 14), (6, 141, 140, 8), (20, 178, 177, 22), (24, 176, 159, 26), (4, 142, 141, 6), (52, 134, 133, 54), (0, 120, 143, 2), (131, 192, 193, 130), (130, 193, 194, 129), (129, 194, 195, 128), (128, 195, 196, 139), (139, 196, 197, 138), (138, 197, 198, 137), (137, 198, 199, 136), (136, 199, 200, 111), (111, 200, 201, 110), (110, 201, 202, 109), (109, 202, 203, 108), (108, 203, 204, 163), (163, 204, 205, 162), (162, 205, 206, 161), (161, 206, 207, 160), (160, 207, 208, 119), (119, 208, 209, 118), (118, 209, 210, 117), (117, 210, 211, 116), (116, 211, 212, 167), (167, 212, 213, 166), (166, 213, 214, 165), (165, 214, 215, 164), (164, 215, 216, 147), (147, 216, 217, 146), (146, 217, 218, 145), (145, 218, 219, 144), (144, 219, 220, 151), (151, 220, 221, 150), (150, 221, 222, 149), (148, 223, 192, 131), (149, 222, 223, 148), (225, 224, 255, 254, 253, 252, 251, 250, 249, 248, 247, 246, 245, 244, 243, 242, 241, 240, 239, 238, 237, 236, 235, 234, 233, 232, 231, 230, 229, 228, 227, 226), (7, 5, 226, 227), (45, 43, 245, 246), (21, 19, 233, 234), (59, 57, 252, 253), (35, 33, 240, 241), (11, 9, 228, 229), (49, 47, 247, 248), (25, 23, 235, 236), (63, 61, 254, 255), (39, 37, 242, 243), (15, 13, 230, 231), (53, 51, 249, 250), (29, 27, 237, 238), (5, 3, 225, 226), (43, 41, 244, 245), (19, 17, 232, 233), (57, 55, 251, 252), (33, 31, 239, 240), (9, 7, 227, 228), (47, 45, 246, 247), (3, 1, 224, 225), (23, 21, 234, 235), (61, 59, 253, 254), (37, 35, 241, 242), (13, 11, 229, 230), (51, 49, 248, 249), (27, 25, 236, 237), (1, 63, 255, 224), (41, 39, 243, 244), (17, 15, 231, 232), (55, 53, 250, 251)])
me_cylinder_001.polygons.foreach_set('use_smooth', [True] * 226)
me_cylinder_001.materials.append(mat_material)
me_cylinder_001.use_remesh_preserve_volume = False
me_cylinder_001.use_remesh_preserve_attributes = False
me_cylinder_001.use_mirror_vertex_groups = False
me_cylinder_001.update()
me_sphere = bpy.data.meshes.new('Sphere')
me_sphere.from_pydata([(-0.1951, 0.0, 0.9808), (-0.3827, 0.0, 0.9239), (-0.5556, 0.0, 0.8315), (-0.7071, 0.0, 0.7071), (-0.8315, 0.0, 0.5556), (-0.9239, 0.0, 0.3827), (-0.9808, 0.0, 0.1951), (-1.0, 0.0, 7.55e-08), (-0.9808, 0.0, -0.1951), (-0.9239, 0.0, -0.3827), (-0.8315, 0.0, -0.5556), (-0.7071, 0.0, -0.7071), (-0.5556, 0.0, -0.8315), (-0.3827, 0.0, -0.9239), (-0.1951, 0.0, -0.9808), (-0.1913, 0.03806, 0.9808), (-0.3753, 0.07466, 0.9239), (-0.5449, 0.1084, 0.8315), (-0.6935, 0.1379, 0.7071), (-0.8155, 0.1622, 0.5556), (-0.9061, 0.1802, 0.3827), (-0.9619, 0.1913, 0.1951), (-0.9808, 0.1951, 1.192e-07), (-0.9619, 0.1913, -0.1951), (-0.9061, 0.1802, -0.3827), (-0.8155, 0.1622, -0.5556), (-0.6935, 0.1379, -0.7071), (-0.5449, 0.1084, -0.8315), (-0.3753, 0.07466, -0.9239), (-0.1913, 0.03806, -0.9808), (-0.1802, 0.07466, 0.9808), (-0.3536, 0.1464, 0.9239), (-0.5133, 0.2126, 0.8315), (-0.6533, 0.2706, 0.7071), (-0.7682, 0.3182, 0.5556), (-0.8536, 0.3536, 0.3827), (-0.9061, 0.3753, 0.1951), (-0.9239, 0.3827, 1.192e-07), (-0.9061, 0.3753, -0.1951), (-0.8536, 0.3536, -0.3827), (-0.7682, 0.3182, -0.5556), (-0.6533, 0.2706, -0.7071), (-0.5133, 0.2126, -0.8315), (-0.3536, 0.1464, -0.9239), (-0.1802, 0.07466, -0.9808), (-0.1622, 0.1084, 0.9808), (-0.3182, 0.2126, 0.9239), (-0.4619, 0.3087, 0.8315), (-0.5879, 0.3928, 0.7071), (-0.6913, 0.4619, 0.5556), (-0.7682, 0.5133, 0.3827), (-0.8155, 0.5449, 0.1951), (-0.8315, 0.5556, 1.192e-07), (-0.8155, 0.5449, -0.1951), (-0.7682, 0.5133, -0.3827), (-0.6913, 0.4619, -0.5556), (-0.5879, 0.3928, -0.7071), (-0.4619, 0.3087, -0.8315), (-0.3182, 0.2126, -0.9239), (-0.1622, 0.1084, -0.9808), (-0.1379, 0.1379, 0.9808), (-0.2706, 0.2706, 0.9239), (-0.3928, 0.3928, 0.8315), (-0.5, 0.5, 0.7071), (-0.5879, 0.5879, 0.5556), (-0.6533, 0.6533, 0.3827), (-0.6935, 0.6935, 0.1951), (-0.7071, 0.7071, 1.192e-07), (-0.6935, 0.6935, -0.1951), (-0.6533, 0.6533, -0.3827), (-0.5879, 0.5879, -0.5556), (-0.5, 0.5, -0.7071), (-0.3928, 0.3928, -0.8315), (-0.2706, 0.2706, -0.9239), (-0.1379, 0.1379, -0.9808), (-0.1084, 0.1622, 0.9808), (-0.2126, 0.3182, 0.9239), (-0.3087, 0.4619, 0.8315), (-0.3928, 0.5879, 0.7071), (-0.4619, 0.6913, 0.5556), (-0.5133, 0.7682, 0.3827), (-0.5449, 0.8155, 0.1951), (-0.5556, 0.8315, 1.192e-07), (-0.5449, 0.8155, -0.1951), (-0.5133, 0.7682, -0.3827), (-0.4619, 0.6913, -0.5556), (-0.3928, 0.5879, -0.7071), (-0.3087, 0.4619, -0.8315), (-0.2126, 0.3182, -0.9239), (-0.1084, 0.1622, -0.9808), (-0.07466, 0.1802, 0.9808), (-0.1464, 0.3536, 0.9239), (-0.2126, 0.5133, 0.8315), (-0.2706, 0.6533, 0.7071), (-0.3182, 0.7682, 0.5556), (-0.3536, 0.8536, 0.3827), (-0.3753, 0.9061, 0.1951), (-0.3827, 0.9239, 1.192e-07), (-0.3753, 0.9061, -0.1951), (-0.3536, 0.8536, -0.3827), (-0.3182, 0.7682, -0.5556), (-0.2706, 0.6533, -0.7071), (-0.2126, 0.5133, -0.8315), (-0.1464, 0.3536, -0.9239), (-0.07466, 0.1802, -0.9808), (-0.03806, 0.1913, 0.9808), (-0.07466, 0.3753, 0.9239), (-0.1084, 0.5449, 0.8315), (-0.1379, 0.6935, 0.7071), (-0.1622, 0.8155, 0.5556), (-0.1802, 0.9061, 0.3827), (-0.1913, 0.9619, 0.1951), (-0.1951, 0.9808, 1.192e-07), (-0.1913, 0.9619, -0.1951), (-0.1802, 0.9061, -0.3827), (-0.1622, 0.8155, -0.5556), (-0.1379, 0.6935, -0.7071), (-0.1084, 0.5449, -0.8315), (-0.07466, 0.3753, -0.9239), (-0.03806, 0.1913, -0.9808), (3.445e-07, 0.1951, 0.9808), (3.631e-07, 0.3827, 0.9239), (3.631e-07, 0.5556, 0.8315), (4.003e-07, 0.7071, 0.7071), (4.152e-07, 0.8315, 0.5556), (3.705e-07, 0.9239, 0.3827), (4.749e-07, 0.9808, 0.1951), (3.407e-07, 1.0, 1.192e-07), (4.749e-07, 0.9808, -0.1951), (3.407e-07, 0.9239, -0.3827), (4.152e-07, 0.8315, -0.5556), (4.003e-07, 0.7071, -0.7071), (3.929e-07, 0.5556, -0.8315), (3.556e-07, 0.3827, -0.9239), (3.147e-07, 0.1951, -0.9808), (0.03806, 0.1913, 0.9808), (0.07466, 0.3753, 0.9239), (0.1084, 0.5449, 0.8315), (0.138, 0.6935, 0.7071), (0.1622, 0.8155, 0.5556), (0.1802, 0.9061, 0.3827), (0.1913, 0.9619, 0.1951), (0.1951, 0.9808, 1.192e-07), (0.1913, 0.9619, -0.1951), (0.1802, 0.9061, -0.3827), (0.1622, 0.8155, -0.5556), (0.138, 0.6935, -0.7071), (0.1084, 0.5449, -0.8315), (0.07466, 0.3753, -0.9239), (0.03806, 0.1913, -0.9808), (0.07466, 0.1802, 0.9808), (0.1464, 0.3536, 0.9239), (0.2126, 0.5133, 0.8315), (0.2706, 0.6533, 0.7071), (0.3182, 0.7682, 0.5556), (0.3536, 0.8536, 0.3827), (0.3753, 0.9061, 0.1951), (0.3827, 0.9239, 1.192e-07), (0.3753, 0.9061, -0.1951), (0.3536, 0.8536, -0.3827), (0.3182, 0.7682, -0.5556), (0.2706, 0.6533, -0.7071), (0.2126, 0.5133, -0.8315), (0.1464, 0.3536, -0.9239), (0.07466, 0.1802, -0.9808), (0.1084, 0.1622, 0.9808), (0.2126, 0.3182, 0.9239), (0.3087, 0.4619, 0.8315), (0.3928, 0.5879, 0.7071), (0.4619, 0.6913, 0.5556), (0.5133, 0.7682, 0.3827), (0.5449, 0.8155, 0.1951), (0.5556, 0.8315, 1.192e-07), (0.5449, 0.8155, -0.1951), (0.5133, 0.7682, -0.3827), (0.4619, 0.6913, -0.5556), (0.3928, 0.5879, -0.7071), (0.3087, 0.4619, -0.8315), (0.2126, 0.3182, -0.9239), (0.1084, 0.1622, -0.9808), (0.138, 0.1379, 0.9808), (0.2706, 0.2706, 0.9239), (0.3928, 0.3928, 0.8315), (0.5, 0.5, 0.7071), (0.5879, 0.5879, 0.5556), (0.6533, 0.6533, 0.3827), (0.6935, 0.6935, 0.1951), (0.7071, 0.7071, 1.192e-07), (0.6935, 0.6935, -0.1951), (0.6533, 0.6533, -0.3827), (0.5879, 0.5879, -0.5556), (0.5, 0.5, -0.7071), (0.3928, 0.3928, -0.8315), (0.2706, 0.2706, -0.9239), (0.138, 0.1379, -0.9808), (0.1622, 0.1084, 0.9808), (0.3182, 0.2126, 0.9239), (0.4619, 0.3087, 0.8315), (0.5879, 0.3928, 0.7071), (0.6913, 0.4619, 0.5556), (0.7682, 0.5133, 0.3827), (0.8155, 0.5449, 0.1951), (0.8315, 0.5556, 1.192e-07), (0.8155, 0.5449, -0.1951), (0.7682, 0.5133, -0.3827), (0.6913, 0.4619, -0.5556), (0.5879, 0.3928, -0.7071), (0.4619, 0.3087, -0.8315), (0.3182, 0.2126, -0.9239), (0.1622, 0.1084, -0.9808), (0.1802, 0.07466, 0.9808), (0.3536, 0.1464, 0.9239), (0.5133, 0.2126, 0.8315), (0.6533, 0.2706, 0.7071), (0.7682, 0.3182, 0.5556), (0.8536, 0.3536, 0.3827), (0.9061, 0.3753, 0.1951), (0.9239, 0.3827, 1.192e-07), (0.9061, 0.3753, -0.1951), (0.8536, 0.3536, -0.3827), (0.7682, 0.3182, -0.5556), (0.6533, 0.2706, -0.7071), (0.5133, 0.2126, -0.8315), (0.3536, 0.1464, -0.9239), (0.1802, 0.07466, -0.9808), (0.1913, 0.03806, 0.9808), (0.3753, 0.07466, 0.9239), (0.5449, 0.1084, 0.8315), (0.6935, 0.1379, 0.7071), (0.8155, 0.1622, 0.5556), (0.9061, 0.1802, 0.3827), (0.9619, 0.1913, 0.1951), (0.9808, 0.1951, 1.192e-07), (0.9619, 0.1913, -0.1951), (0.9061, 0.1802, -0.3827), (0.8155, 0.1622, -0.5556), (0.6935, 0.1379, -0.7071), (0.5449, 0.1084, -0.8315), (0.3753, 0.07466, -0.9239), (0.1913, 0.03806, -0.9808), (0.1951, -3.353e-08, 0.9808), (0.3827, -5.215e-08, 0.9239), (0.5556, -6.706e-08, 0.8315), (0.7071, -5.96e-08, 0.7071), (0.8315, -1.043e-07, 0.5556), (0.9239, -1.49e-07, 0.3827), (0.9808, -1.49e-07, 0.1951), (1.0, -1.043e-07, 1.192e-07), (0.9808, -1.49e-07, -0.1951), (0.9239, -4.47e-08, -0.3827), (0.8315, -1.043e-07, -0.5556), (0.7071, -5.96e-08, -0.7071), (0.5556, -9.686e-08, -0.8315), (0.3827, -2.235e-08, -0.9239), (0.1951, 0.0, -0.9808), (0.1913, -0.03806, 0.9808), (0.3753, -0.07466, 0.9239), (0.5449, -0.1084, 0.8315), (0.6935, -0.1379, 0.7071), (0.8155, -0.1622, 0.5556), (0.9061, -0.1802, 0.3827), (0.9619, -0.1913, 0.1951), (0.9808, -0.1951, 1.192e-07), (0.9619, -0.1913, -0.1951), (0.9061, -0.1802, -0.3827), (0.8155, -0.1622, -0.5556), (0.6935, -0.1379, -0.7071), (0.5449, -0.1084, -0.8315), (0.3753, -0.07466, -0.9239), (0.1913, -0.03806, -0.9808), (0.1802, -0.07466, 0.9808), (0.3536, -0.1464, 0.9239), (0.5133, -0.2126, 0.8315), (0.6533, -0.2706, 0.7071), (0.7682, -0.3182, 0.5556), (0.8536, -0.3536, 0.3827), (0.9061, -0.3753, 0.1951), (0.9239, -0.3827, 1.192e-07), (0.9061, -0.3753, -0.1951), (0.8536, -0.3536, -0.3827), (0.7682, -0.3182, -0.5556), (0.6533, -0.2706, -0.7071), (0.5133, -0.2126, -0.8315), (0.3536, -0.1464, -0.9239), (0.1802, -0.07466, -0.9808), (0.1622, -0.1084, 0.9808), (0.3182, -0.2126, 0.9239), (0.4619, -0.3087, 0.8315), (0.5879, -0.3928, 0.7071), (0.6913, -0.4619, 0.5556), (0.7682, -0.5133, 0.3827), (0.8155, -0.5449, 0.1951), (0.8315, -0.5556, 1.192e-07), (0.8155, -0.5449, -0.1951), (0.7682, -0.5133, -0.3827), (0.6913, -0.4619, -0.5556), (0.5879, -0.3928, -0.7071), (0.4619, -0.3087, -0.8315), (0.3182, -0.2126, -0.9239), (0.1622, -0.1084, -0.9808), (0.138, -0.1379, 0.9808), (0.2706, -0.2706, 0.9239), (0.3928, -0.3928, 0.8315), (0.5, -0.5, 0.7071), (0.5879, -0.5879, 0.5556), (0.6533, -0.6533, 0.3827), (0.6935, -0.6935, 0.1951), (0.7071, -0.7071, 1.192e-07), (0.6935, -0.6935, -0.1951), (0.6533, -0.6533, -0.3827), (0.5879, -0.5879, -0.5556), (0.5, -0.5, -0.7071), (0.3928, -0.3928, -0.8315), (0.2706, -0.2706, -0.9239), (0.1379, -0.1379, -0.9808), (0.1084, -0.1622, 0.9808), (0.2126, -0.3182, 0.9239), (0.3087, -0.4619, 0.8315), (0.3928, -0.5879, 0.7071), (0.4619, -0.6913, 0.5556), (0.5133, -0.7682, 0.3827), (0.5449, -0.8155, 0.1951), (0.5556, -0.8315, 1.192e-07), (0.5449, -0.8155, -0.1951), (0.5133, -0.7682, -0.3827), (0.4619, -0.6913, -0.5556), (0.3928, -0.5879, -0.7071), (0.3087, -0.4619, -0.8315), (0.2126, -0.3182, -0.9239), (0.1084, -0.1622, -0.9808), (3.258e-07, 0.0, -1.0), (0.07466, -0.1802, 0.9808), (0.1464, -0.3536, 0.9239), (0.2126, -0.5133, 0.8315), (0.2706, -0.6533, 0.7071), (0.3182, -0.7682, 0.5556), (0.3536, -0.8536, 0.3827), (0.3753, -0.9061, 0.1951), (0.3827, -0.9239, 1.192e-07), (0.3753, -0.9061, -0.1951), (0.3536, -0.8536, -0.3827), (0.3182, -0.7682, -0.5556), (0.2706, -0.6533, -0.7071), (0.2126, -0.5133, -0.8315), (0.1464, -0.3536, -0.9239), (0.07466, -0.1802, -0.9808), (0.03806, -0.1913, 0.9808), (0.07466, -0.3753, 0.9239), (0.1084, -0.5449, 0.8315), (0.1379, -0.6935, 0.7071), (0.1622, -0.8155, 0.5556), (0.1802, -0.9061, 0.3827), (0.1913, -0.9619, 0.1951), (0.1951, -0.9808, 1.192e-07), (0.1913, -0.9619, -0.1951), (0.1802, -0.9061, -0.3827), (0.1622, -0.8155, -0.5556), (0.1379, -0.6935, -0.7071), (0.1084, -0.5449, -0.8315), (0.07466, -0.3753, -0.9239), (0.03806, -0.1913, -0.9808), (2.774e-07, -0.1951, 0.9808), (2.513e-07, -0.3827, 0.9239), (2.29e-07, -0.5556, 0.8315), (2.215e-07, -0.7071, 0.7071), (2.215e-07, -0.8315, 0.5556), (1.47e-07, -0.9239, 0.3827), (1.023e-07, -0.9808, 0.1951), (1.619e-07, -1.0, 1.192e-07), (1.023e-07, -0.9808, -0.1951), (1.768e-07, -0.9239, -0.3827), (2.215e-07, -0.8315, -0.5556), (2.215e-07, -0.7071, -0.7071), (2.141e-07, -0.5556, -0.8315), (3.109e-07, -0.3827, -0.9239), (3.147e-07, -0.1951, -0.9808), (-0.03806, -0.1913, 0.9808), (-0.07466, -0.3753, 0.9239), (-0.1084, -0.5449, 0.8315), (-0.1379, -0.6935, 0.7071), (-0.1622, -0.8155, 0.5556), (-0.1802, -0.9061, 0.3827), (-0.1913, -0.9619, 0.1951), (-0.1951, -0.9808, 1.192e-07), (-0.1913, -0.9619, -0.1951), (-0.1802, -0.9061, -0.3827), (-0.1622, -0.8155, -0.5556), (-0.1379, -0.6935, -0.7071), (-0.1084, -0.5449, -0.8315), (-0.07466, -0.3753, -0.9239), (-0.03806, -0.1913, -0.9808), (-0.07466, -0.1802, 0.9808), (-0.1464, -0.3536, 0.9239), (-0.2126, -0.5133, 0.8315), (-0.2706, -0.6533, 0.7071), (-0.3182, -0.7682, 0.5556), (-0.3536, -0.8536, 0.3827), (-0.3753, -0.9061, 0.1951), (-0.3827, -0.9239, 1.192e-07), (-0.3753, -0.9061, -0.1951), (-0.3536, -0.8536, -0.3827), (-0.3182, -0.7682, -0.5556), (-0.2706, -0.6533, -0.7071), (-0.2126, -0.5133, -0.8315), (-0.1464, -0.3536, -0.9239), (-0.07466, -0.1802, -0.9808), (-0.1084, -0.1622, 0.9808), (-0.2126, -0.3182, 0.9239), (-0.3087, -0.4619, 0.8315), (-0.3928, -0.5879, 0.7071), (-0.4619, -0.6913, 0.5556), (-0.5133, -0.7682, 0.3827), (-0.5449, -0.8155, 0.1951), (-0.5556, -0.8315, 1.192e-07), (-0.5449, -0.8155, -0.1951), (-0.5133, -0.7682, -0.3827), (-0.4619, -0.6913, -0.5556), (-0.3928, -0.5879, -0.7071), (-0.3087, -0.4619, -0.8315), (-0.2126, -0.3182, -0.9239), (-0.1084, -0.1622, -0.9808), (-0.1379, -0.1379, 0.9808), (-0.2706, -0.2706, 0.9239), (-0.3928, -0.3928, 0.8315), (-0.5, -0.5, 0.7071), (-0.5879, -0.5879, 0.5556), (-0.6533, -0.6533, 0.3827), (-0.6935, -0.6935, 0.1951), (-0.7071, -0.7071, 1.192e-07), (-0.6935, -0.6935, -0.1951), (-0.6533, -0.6533, -0.3827), (-0.5879, -0.5879, -0.5556), (-0.5, -0.5, -0.7071), (-0.3928, -0.3928, -0.8315), (-0.2706, -0.2706, -0.9239), (-0.1379, -0.1379, -0.9808), (5.491e-08, -1.81e-07, 1.0), (-0.1622, -0.1084, 0.9808), (-0.3182, -0.2126, 0.9239), (-0.4619, -0.3087, 0.8315), (-0.5879, -0.3928, 0.7071), (-0.6913, -0.4619, 0.5556), (-0.7682, -0.5133, 0.3827), (-0.8155, -0.5449, 0.1951), (-0.8315, -0.5556, 1.192e-07), (-0.8155, -0.5449, -0.1951), (-0.7682, -0.5133, -0.3827), (-0.6913, -0.4619, -0.5556), (-0.5879, -0.3928, -0.7071), (-0.4619, -0.3087, -0.8315), (-0.3182, -0.2126, -0.9239), (-0.1622, -0.1084, -0.9808), (-0.1802, -0.07466, 0.9808), (-0.3536, -0.1464, 0.9239), (-0.5133, -0.2126, 0.8315), (-0.6533, -0.2706, 0.7071), (-0.7682, -0.3182, 0.5556), (-0.8536, -0.3536, 0.3827), (-0.9061, -0.3753, 0.1951), (-0.9239, -0.3827, 1.192e-07), (-0.9061, -0.3753, -0.1951), (-0.8536, -0.3536, -0.3827), (-0.7682, -0.3182, -0.5556), (-0.6533, -0.2706, -0.7071), (-0.5133, -0.2126, -0.8315), (-0.3536, -0.1464, -0.9239), (-0.1802, -0.07466, -0.9808), (-0.1913, -0.03806, 0.9808), (-0.3753, -0.07466, 0.9239), (-0.5449, -0.1084, 0.8315), (-0.6935, -0.1379, 0.7071), (-0.8155, -0.1622, 0.5556), (-0.9061, -0.1802, 0.3827), (-0.9619, -0.1913, 0.1951), (-0.9808, -0.1951, 1.192e-07), (-0.9619, -0.1913, -0.1951), (-0.9061, -0.1802, -0.3827), (-0.8155, -0.1622, -0.5556), (-0.6935, -0.1379, -0.7071), (-0.5449, -0.1084, -0.8315), (-0.3753, -0.07466, -0.9239), (-0.1913, -0.03806, -0.9808)], [], [(18, 19, 4, 3), (25, 26, 11, 10), (19, 20, 5, 4), (26, 27, 12, 11), (20, 21, 6, 5), (27, 28, 13, 12), (21, 22, 7, 6), (15, 16, 1, 0), (28, 29, 14, 13), (22, 23, 8, 7), (16, 17, 2, 1), (23, 24, 9, 8), (17, 18, 3, 2), (24, 25, 10, 9), (42, 43, 28, 27), (36, 37, 22, 21), (30, 31, 16, 15), (43, 44, 29, 28), (37, 38, 23, 22), (31, 32, 17, 16), (38, 39, 24, 23), (32, 33, 18, 17), (39, 40, 25, 24), (33, 34, 19, 18), (40, 41, 26, 25), (34, 35, 20, 19), (41, 42, 27, 26), (35, 36, 21, 20), (55, 56, 41, 40), (49, 50, 35, 34), (56, 57, 42, 41), (50, 51, 36, 35), (57, 58, 43, 42), (51, 52, 37, 36), (45, 46, 31, 30), (58, 59, 44, 43), (52, 53, 38, 37), (46, 47, 32, 31), (53, 54, 39, 38), (47, 48, 33, 32), (54, 55, 40, 39), (48, 49, 34, 33), (68, 69, 54, 53), (62, 63, 48, 47), (69, 70, 55, 54), (63, 64, 49, 48), (70, 71, 56, 55), (64, 65, 50, 49), (71, 72, 57, 56), (65, 66, 51, 50), (72, 73, 58, 57), (66, 67, 52, 51), (60, 61, 46, 45), (73, 74, 59, 58), (67, 68, 53, 52), (61, 62, 47, 46), (87, 88, 73, 72), (81, 82, 67, 66), (75, 76, 61, 60), (88, 89, 74, 73), (82, 83, 68, 67), (76, 77, 62, 61), (83, 84, 69, 68), (77, 78, 63, 62), (84, 85, 70, 69), (78, 79, 64, 63), (85, 86, 71, 70), (79, 80, 65, 64), (86, 87, 72, 71), (80, 81, 66, 65), (93, 94, 79, 78), (100, 101, 86, 85), (94, 95, 80, 79), (101, 102, 87, 86), (95, 96, 81, 80), (102, 103, 88, 87), (96, 97, 82, 81), (90, 91, 76, 75), (103, 104, 89, 88), (97, 98, 83, 82), (91, 92, 77, 76), (98, 99, 84, 83), (92, 93, 78, 77), (99, 100, 85, 84), (112, 113, 98, 97), (106, 107, 92, 91), (113, 114, 99, 98), (107, 108, 93, 92), (114, 115, 100, 99), (108, 109, 94, 93), (115, 116, 101, 100), (109, 110, 95, 94), (116, 117, 102, 101), (110, 111, 96, 95), (117, 118, 103, 102), (111, 112, 97, 96), (105, 106, 91, 90), (118, 119, 104, 103), (131, 132, 117, 116), (125, 126, 111, 110), (132, 133, 118, 117), (126, 127, 112, 111), (120, 121, 106, 105), (133, 134, 119, 118), (127, 128, 113, 112), (121, 122, 107, 106), (128, 129, 114, 113), (122, 123, 108, 107), (129, 130, 115, 114), (123, 124, 109, 108), (130, 131, 116, 115), (124, 125, 110, 109), (144, 145, 130, 129), (138, 139, 124, 123), (145, 146, 131, 130), (139, 140, 125, 124), (146, 147, 132, 131), (140, 141, 126, 125), (147, 148, 133, 132), (141, 142, 127, 126), (135, 136, 121, 120), (148, 149, 134, 133), (142, 143, 128, 127), (136, 137, 122, 121), (143, 144, 129, 128), (137, 138, 123, 122), (163, 164, 149, 148), (157, 158, 143, 142), (151, 152, 137, 136), (158, 159, 144, 143), (152, 153, 138, 137), (159, 160, 145, 144), (153, 154, 139, 138), (160, 161, 146, 145), (154, 155, 140, 139), (161, 162, 147, 146), (155, 156, 141, 140), (162, 163, 148, 147), (156, 157, 142, 141), (150, 151, 136, 135), (176, 177, 162, 161), (170, 171, 156, 155), (177, 178, 163, 162), (171, 172, 157, 156), (165, 166, 151, 150), (178, 179, 164, 163), (172, 173, 158, 157), (166, 167, 152, 151), (173, 174, 159, 158), (167, 168, 153, 152), (174, 175, 160, 159), (168, 169, 154, 153), (175, 176, 161, 160), (169, 170, 155, 154), (189, 190, 175, 174), (183, 184, 169, 168), (190, 191, 176, 175), (184, 185, 170, 169), (191, 192, 177, 176), (185, 186, 171, 170), (192, 193, 178, 177), (186, 187, 172, 171), (180, 181, 166, 165), (193, 194, 179, 178), (187, 188, 173, 172), (181, 182, 167, 166), (188, 189, 174, 173), (182, 183, 168, 167), (208, 209, 194, 193), (202, 203, 188, 187), (196, 197, 182, 181), (203, 204, 189, 188), (197, 198, 183, 182), (204, 205, 190, 189), (198, 199, 184, 183), (205, 206, 191, 190), (199, 200, 185, 184), (206, 207, 192, 191), (200, 201, 186, 185), (207, 208, 193, 192), (201, 202, 187, 186), (195, 196, 181, 180), (221, 222, 207, 206), (215, 216, 201, 200), (222, 223, 208, 207), (216, 217, 202, 201), (210, 211, 196, 195), (223, 224, 209, 208), (217, 218, 203, 202), (211, 212, 197, 196), (218, 219, 204, 203), (212, 213, 198, 197), (219, 220, 205, 204), (213, 214, 199, 198), (220, 221, 206, 205), (214, 215, 200, 199), (227, 228, 213, 212), (234, 235, 220, 219), (228, 229, 214, 213), (235, 236, 221, 220), (229, 230, 215, 214), (236, 237, 222, 221), (230, 231, 216, 215), (237, 238, 223, 222), (231, 232, 217, 216), (225, 226, 211, 210), (238, 239, 224, 223), (232, 233, 218, 217), (226, 227, 212, 211), (233, 234, 219, 218), (246, 247, 232, 231), (240, 241, 226, 225), (253, 254, 239, 238), (247, 248, 233, 232), (241, 242, 227, 226), (248, 249, 234, 233), (242, 243, 228, 227), (249, 250, 235, 234), (243, 244, 229, 228), (250, 251, 236, 235), (244, 245, 230, 229), (251, 252, 237, 236), (245, 246, 231, 230), (252, 253, 238, 237), (265, 266, 251, 250), (259, 260, 245, 244), (266, 267, 252, 251), (260, 261, 246, 245), (267, 268, 253, 252), (261, 262, 247, 246), (255, 256, 241, 240), (268, 269, 254, 253), (262, 263, 248, 247), (256, 257, 242, 241), (263, 264, 249, 248), (257, 258, 243, 242), (264, 265, 250, 249), (258, 259, 244, 243), (278, 279, 264, 263), (272, 273, 258, 257), (279, 280, 265, 264), (273, 274, 259, 258), (280, 281, 266, 265), (274, 275, 260, 259), (281, 282, 267, 266), (275, 276, 261, 260), (282, 283, 268, 267), (276, 277, 262, 261), (270, 271, 256, 255), (283, 284, 269, 268), (277, 278, 263, 262), (271, 272, 257, 256), (297, 298, 283, 282), (291, 292, 277, 276), (285, 286, 271, 270), (298, 299, 284, 283), (292, 293, 278, 277), (286, 287, 272, 271), (293, 294, 279, 278), (287, 288, 273, 272), (294, 295, 280, 279), (288, 289, 274, 273), (295, 296, 281, 280), (289, 290, 275, 274), (296, 297, 282, 281), (290, 291, 276, 275), (310, 311, 296, 295), (304, 305, 290, 289), (311, 312, 297, 296), (305, 306, 291, 290), (312, 313, 298, 297), (306, 307, 292, 291), (300, 301, 286, 285), (313, 314, 299, 298), (307, 308, 293, 292), (301, 302, 287, 286), (308, 309, 294, 293), (302, 303, 288, 287), (309, 310, 295, 294), (303, 304, 289, 288), (323, 324, 309, 308), (317, 318, 303, 302), (324, 325, 310, 309), (318, 319, 304, 303), (325, 326, 311, 310), (319, 320, 305, 304), (326, 327, 312, 311), (320, 321, 306, 305), (327, 328, 313, 312), (321, 322, 307, 306), (315, 316, 301, 300), (328, 329, 314, 313), (322, 323, 308, 307), (316, 317, 302, 301), (343, 344, 328, 327), (337, 338, 322, 321), (331, 332, 316, 315), (344, 345, 329, 328), (338, 339, 323, 322), (332, 333, 317, 316), (339, 340, 324, 323), (333, 334, 318, 317), (340, 341, 325, 324), (334, 335, 319, 318), (341, 342, 326, 325), (335, 336, 320, 319), (342, 343, 327, 326), (336, 337, 321, 320), (356, 357, 342, 341), (350, 351, 336, 335), (357, 358, 343, 342), (351, 352, 337, 336), (358, 359, 344, 343), (352, 353, 338, 337), (346, 347, 332, 331), (359, 360, 345, 344), (353, 354, 339, 338), (347, 348, 333, 332), (354, 355, 340, 339), (348, 349, 334, 333), (355, 356, 341, 340), (349, 350, 335, 334), (362, 363, 348, 347), (369, 370, 355, 354), (363, 364, 349, 348), (370, 371, 356, 355), (364, 365, 350, 349), (371, 372, 357, 356), (365, 366, 351, 350), (372, 373, 358, 357), (366, 367, 352, 351), (373, 374, 359, 358), (367, 368, 353, 352), (361, 362, 347, 346), (374, 375, 360, 359), (368, 369, 354, 353), (381, 382, 367, 366), (388, 389, 374, 373), (382, 383, 368, 367), (376, 377, 362, 361), (389, 390, 375, 374), (383, 384, 369, 368), (377, 378, 363, 362), (384, 385, 370, 369), (378, 379, 364, 363), (385, 386, 371, 370), (379, 380, 365, 364), (386, 387, 372, 371), (380, 381, 366, 365), (387, 388, 373, 372), (400, 401, 386, 385), (394, 395, 380, 379), (401, 402, 387, 386), (395, 396, 381, 380), (402, 403, 388, 387), (396, 397, 382, 381), (403, 404, 389, 388), (397, 398, 383, 382), (391, 392, 377, 376), (404, 405, 390, 389), (398, 399, 384, 383), (392, 393, 378, 377), (399, 400, 385, 384), (393, 394, 379, 378), (419, 420, 405, 404), (413, 414, 399, 398), (407, 408, 393, 392), (414, 415, 400, 399), (408, 409, 394, 393), (415, 416, 401, 400), (409, 410, 395, 394), (416, 417, 402, 401), (410, 411, 396, 395), (417, 418, 403, 402), (411, 412, 397, 396), (418, 419, 404, 403), (412, 413, 398, 397), (406, 407, 392, 391), (432, 433, 418, 417), (426, 427, 412, 411), (433, 434, 419, 418), (427, 428, 413, 412), (421, 422, 407, 406), (434, 435, 420, 419), (428, 429, 414, 413), (422, 423, 408, 407), (429, 430, 415, 414), (423, 424, 409, 408), (430, 431, 416, 415), (424, 425, 410, 409), (431, 432, 417, 416), (425, 426, 411, 410), (446, 447, 431, 430), (440, 441, 425, 424), (447, 448, 432, 431), (441, 442, 426, 425), (448, 449, 433, 432), (442, 443, 427, 426), (449, 450, 434, 433), (443, 444, 428, 427), (437, 438, 422, 421), (450, 451, 435, 434), (444, 445, 429, 428), (438, 439, 423, 422), (445, 446, 430, 429), (439, 440, 424, 423), (465, 466, 451, 450), (459, 460, 445, 444), (453, 454, 439, 438), (460, 461, 446, 445), (454, 455, 440, 439), (461, 462, 447, 446), (455, 456, 441, 440), (462, 463, 448, 447), (456, 457, 442, 441), (463, 464, 449, 448), (457, 458, 443, 442), (464, 465, 450, 449), (458, 459, 444, 443), (452, 453, 438, 437), (478, 479, 464, 463), (472, 473, 458, 457), (479, 480, 465, 464), (473, 474, 459, 458), (467, 468, 453, 452), (480, 481, 466, 465), (474, 475, 460, 459), (468, 469, 454, 453), (475, 476, 461, 460), (469, 470, 455, 454), (476, 477, 462, 461), (470, 471, 456, 455), (477, 478, 463, 462), (471, 472, 457, 456), (436, 15, 0), (29, 330, 14), (44, 330, 29), (436, 30, 15), (436, 45, 30), (59, 330, 44), (74, 330, 59), (436, 60, 45), (436, 75, 60), (89, 330, 74), (436, 90, 75), (104, 330, 89), (119, 330, 104), (436, 105, 90), (436, 120, 105), (134, 330, 119), (436, 135, 120), (149, 330, 134), (164, 330, 149), (436, 150, 135), (436, 165, 150), (179, 330, 164), (436, 180, 165), (194, 330, 179), (209, 330, 194), (436, 195, 180), (436, 210, 195), (224, 330, 209), (436, 225, 210), (239, 330, 224), (254, 330, 239), (436, 240, 225), (436, 255, 240), (269, 330, 254), (284, 330, 269), (436, 270, 255), (299, 330, 284), (436, 285, 270), (436, 300, 285), (314, 330, 299), (329, 330, 314), (436, 315, 300), (345, 330, 329), (436, 331, 315), (436, 346, 331), (360, 330, 345), (375, 330, 360), (436, 361, 346), (436, 376, 361), (390, 330, 375), (436, 391, 376), (405, 330, 390), (420, 330, 405), (436, 406, 391), (436, 421, 406), (435, 330, 420), (436, 437, 421), (451, 330, 435), (466, 330, 451), (436, 452, 437), (436, 467, 452), (481, 330, 466), (9, 10, 477, 476), (3, 4, 471, 470), (10, 11, 478, 477), (4, 5, 472, 471), (11, 12, 479, 478), (5, 6, 473, 472), (436, 0, 467), (12, 13, 480, 479), (6, 7, 474, 473), (0, 1, 468, 467), (13, 14, 481, 480), (7, 8, 475, 474), (1, 2, 469, 468), (14, 330, 481), (8, 9, 476, 475), (2, 3, 470, 469)])
me_sphere.polygons.foreach_set('use_smooth', [True] * 512)
me_sphere.materials.append(mat_material)
me_sphere.use_remesh_preserve_volume = False
me_sphere.use_remesh_preserve_attributes = False
me_sphere.use_mirror_vertex_groups = False
me_sphere.update()
me_cube = bpy.data.meshes.new('Cube')
me_cube.from_pydata([(-1.0, -1.0, -1.0), (-1.0, 1.0, -1.0), (1.0, 1.0, -1.0), (1.0, -1.0, -1.0), (-1.0, -1.0, 1.0), (-1.0, 1.0, 1.0), (1.0, 1.0, 1.0), (1.0, -1.0, 1.0)], [], [(4, 5, 1, 0), (5, 6, 2, 1), (6, 7, 3, 2), (7, 4, 0, 3), (0, 1, 2, 3), (7, 6, 5, 4)])
me_cube.use_remesh_preserve_volume = False
me_cube.use_remesh_preserve_attributes = False
me_cube.use_mirror_vertex_groups = False
me_cube.update()
me_plane = bpy.data.meshes.new('Plane')
me_plane.from_pydata([(1.0, -1.0, 0.0), (-1.0, -1.0, 0.0), (1.0, 1.0, 0.0), (-1.0, 1.0, 0.0)], [], [(2, 3, 1, 0)])
me_plane.use_remesh_preserve_volume = False
me_plane.use_remesh_preserve_attributes = False
me_plane.use_mirror_vertex_groups = False
me_plane.update()
me_cylinder_004 = bpy.data.meshes.new('Cylinder.004')
me_cylinder_004.from_pydata([(0.4494, -0.4494, 0.9642), (0.4353, -0.5284, 0.9642), (0.7071, -0.7071, 0.0), (0.6206, -0.8315, 0.0), (0.3513, -0.8481, 0.5802), (0.51, -0.7632, 0.5), (0.6491, -0.6491, 0.5), (0.6054, -0.6054, 0.75), (0.4757, -0.7119, 0.75), (0.3276, -0.791, 0.7)], [], [(7, 0, 1, 8), (2, 6, 5, 3), (6, 7, 8, 5), (5, 8, 9, 4)])
me_cylinder_004.polygons.foreach_set('use_smooth', [True] * 4)
me_cylinder_004.materials.append(mat_material_001)
me_cylinder_004.use_remesh_preserve_volume = False
me_cylinder_004.use_remesh_preserve_attributes = False
me_cylinder_004.use_mirror_vertex_groups = False
me_cylinder_004.update()
me_cylinder_008 = bpy.data.meshes.new('Cylinder.008')
me_cylinder_008.from_pydata([(0.6431, 0.2769, 0.8767), (0.6497, 0.1263, 0.9186), (0.641, 0.0303, 0.9642), (0.6571, -0.1335, 0.9019), (0.5871, -0.2432, 0.9642), (0.5071, -0.3457, 1.004), (0.4702, -0.4531, 0.9264), (0.1043, -0.5245, -0.8218), (-1.19e-07, -0.5348, -0.8218), (-0.1043, -0.5245, -0.8218), (0.9033, 0.423, 0.04892), (0.9779, 0.1683, -0.003354), (0.9829, -0.01216, 0.02616), (0.796, -0.5016, 0.445), (0.8841, -0.3198, 0.4466), (0.8928, -0.1743, 0.5147), (0.9203, -0.02452, 0.4882), (0.8624, 0.3572, -0.5), (0.8915, 0.1592, -0.465), (0.9174, 0.1972, 0.4757), (0.8481, 0.3513, 0.5), (-2.247e-07, -0.7762, -0.6609), (0.1514, -0.7613, -0.6609), (0.65, -0.5935, 0.516), (-0.1514, -0.7613, -0.6609), (0.791, 0.3276, 0.75), (0.8397, 0.167, 0.75), (0.8562, 1.068e-07, 0.75), (0.8397, -0.167, 0.75), (0.791, -0.3276, 0.75), (0.7119, -0.4757, 0.75), (0.6206, -0.5691, 0.7347)], [], [(25, 0, 1, 26), (26, 1, 2, 27), (27, 2, 3, 28), (28, 3, 4, 29), (29, 4, 5, 30), (30, 5, 6, 31), (17, 10, 11, 18), (7, 22, 21, 8), (10, 20, 19, 11), (11, 19, 16, 12), (8, 21, 24, 9), (20, 25, 26, 19), (19, 26, 27, 16), (16, 27, 28, 15), (15, 28, 29, 14), (14, 29, 30, 13), (13, 30, 31, 23)])
me_cylinder_008.polygons.foreach_set('use_smooth', [True] * 17)
me_cylinder_008.materials.append(mat_material_001)
me_cylinder_008.use_remesh_preserve_volume = False
me_cylinder_008.use_remesh_preserve_attributes = False
me_cylinder_008.use_mirror_vertex_groups = False
me_cylinder_008.update()
me_cylinder_003 = bpy.data.meshes.new('Cylinder.003')
me_cylinder_003.from_pydata([(5.524e-08, 0.5348, -0.8218), (4.104e-08, 0.6355, 0.9642), (0.1043, 0.5245, -0.8218), (0.124, 0.6233, 0.9642), (0.2047, 0.4941, -0.8218), (0.2432, 0.5871, 0.9642), (0.2971, 0.4447, -0.8218), (0.3531, 0.5284, 0.9642), (0.3782, 0.3782, -0.8218), (0.4494, 0.4494, 0.9642), (0.4447, 0.2971, -0.8218), (0.5284, 0.3531, 0.9642), (0.4941, 0.2047, -0.8218), (0.5871, 0.2432, 0.9642), (0.5245, 0.1043, -0.8218), (0.5348, 1.729e-07, -0.8218), (0.5245, -0.1043, -0.8218), (0.4941, -0.2047, -0.8218), (0.4447, -0.2971, -0.8218), (0.3782, -0.3782, -0.8218), (0.2971, -0.4447, -0.8218), (0.3531, -0.5284, 0.9642), (0.2047, -0.4941, -0.8218), (0.2432, -0.5871, 0.9642), (0.1043, -0.5245, -0.8218), (0.124, -0.6233, 0.9642), (-1.19e-07, -0.5348, -0.8218), (-1.66e-07, -0.6355, 0.9642), (-0.1043, -0.5245, -0.8218), (-0.124, -0.6233, 0.9642), (-0.2047, -0.4941, -0.8218), (-0.2971, -0.4447, -0.8218), (-0.3782, -0.3782, -0.8218), (-0.4447, -0.2971, -0.8218), (-0.4941, -0.2047, -0.8218), (-0.5871, -0.2432, 0.9642), (-0.5245, -0.1043, -0.8218), (-0.6233, -0.124, 0.9642), (-0.5348, 6.49e-07, -0.8218), (-0.6355, 7.205e-07, 0.9642), (-0.5245, 0.1043, -0.8218), (-0.6233, 0.124, 0.9642), (-0.4941, 0.2047, -0.8218), (-0.4447, 0.2971, -0.8218), (-0.3782, 0.3782, -0.8218), (-0.2971, 0.4447, -0.8218), (-0.3531, 0.5284, 0.9642), (-0.2047, 0.4941, -0.8218), (-0.2432, 0.5871, 0.9642), (-0.1043, 0.5245, -0.8218), (-0.124, 0.6233, 0.9642), (0.0, 1.0, 0.0), (0.8315, 0.5556, 0.0), (0.9239, 0.3827, 0.0), (0.9808, 0.1951, 0.0), (1.0, 7.55e-08, 0.0), (0.8315, -0.5556, 0.0), (0.7071, -0.7071, 0.0), (0.5556, -0.8315, 0.0), (0.3827, -0.9239, 0.0), (0.1951, -0.9808, 0.0), (-3.258e-07, -1.0, 0.0), (-0.9239, -0.3827, 0.0), (-0.9808, -0.1951, 0.0), (-1.0, 9.656e-07, 0.0), (-0.9808, 0.1951, 0.0), (-0.9239, 0.3827, 0.0), (-0.7071, 0.7071, 0.0), (-0.5556, 0.8315, 0.0), (-0.3827, 0.9239, 0.0), (-0.1951, 0.9808, 0.0), (-0.5186, 0.7762, -0.5), (-0.3572, 0.8624, -0.5), (-0.1821, 0.9156, -0.5), (7.309e-09, 0.9335, -0.5), (0.1821, 0.9156, -0.5), (0.3572, 0.8624, -0.5), (0.5186, 0.7762, -0.5), (0.6601, 0.6601, -0.5), (-0.7762, -0.5186, -0.5), (-0.8624, -0.3572, -0.5), (-0.9156, -0.1821, -0.5), (-0.9335, 9.205e-07, -0.5), (-0.9156, 0.1821, -0.5), (-0.8624, 0.3572, -0.5), (-0.7762, 0.5186, -0.5), (-0.6601, 0.6601, -0.5), (-0.1791, -0.9003, 0.5), (-2.916e-07, -0.9179, 0.5), (2.816e-08, 0.7762, -0.6609), (-0.1514, 0.7613, -0.6609), (-0.297, 0.7171, -0.6609), (-0.4312, 0.6454, -0.6609), (0.7762, 0.5186, -0.5), (0.8624, 0.3572, -0.5), (0.9156, 0.1821, -0.5), (0.9335, 8.956e-08, -0.5), (0.51, 0.7632, 0.5), (0.3513, 0.8481, 0.5), (0.1791, 0.9003, 0.5), (7.49e-09, 0.9179, 0.5), (-0.5488, 0.5488, -0.6609), (-0.6454, 0.4312, -0.6609), (-0.7171, 0.297, -0.6609), (-0.7613, 0.1514, -0.6609), (0.8481, 0.3513, 0.5), (0.7632, 0.51, 0.5), (0.6491, 0.6491, 0.5), (0.5488, 0.5488, -0.6609), (0.4312, 0.6454, -0.6609), (0.297, 0.7171, -0.6609), (0.1514, 0.7613, -0.6609), (-0.9003, 0.1791, 0.5), (-0.9179, 9.12e-07, 0.5), (-0.1791, 0.9003, 0.5), (-0.3513, 0.8481, 0.5), (-0.1821, -0.9156, -0.5), (-0.3572, -0.8624, -0.5), (-0.5186, -0.7762, -0.5), (-0.6601, -0.6601, -0.5), (-2.247e-07, -0.7762, -0.6609), (0.1514, -0.7613, -0.6609), (0.297, -0.7171, -0.6609), (0.4312, -0.6454, -0.6609), (0.1791, -0.9003, 0.5), (0.3513, -0.8481, 0.5), (0.51, -0.7632, 0.5), (-0.9003, -0.1791, 0.5), (-0.8481, -0.3513, 0.5), (0.7762, 1.22e-07, -0.6609), (0.7613, 0.1514, -0.6609), (0.7171, 0.297, -0.6609), (0.6454, 0.4312, -0.6609), (0.9156, -0.1821, -0.5), (0.8624, -0.3572, -0.5), (0.7762, -0.5186, -0.5), (0.6601, -0.6601, -0.5), (0.5488, -0.5488, -0.6609), (0.6454, -0.4312, -0.6609), (0.7171, -0.297, -0.6609), (0.7613, -0.1514, -0.6609), (-2.969e-07, -0.9335, -0.5), (0.1821, -0.9156, -0.5), (0.3572, -0.8624, -0.5), (0.5186, -0.7762, -0.5), (-0.1514, -0.7613, -0.6609), (-0.297, -0.7171, -0.6609), (-0.4312, -0.6454, -0.6609), (-0.5488, -0.5488, -0.6609), (-0.7762, 8.128e-07, -0.6609), (-0.7613, -0.1514, -0.6609), (-0.7171, -0.297, -0.6609), (-0.6454, -0.4312, -0.6609), (1.595e-08, 0.8562, 0.75), (0.167, 0.8397, 0.75), (0.3276, 0.791, 0.75), (0.4757, 0.7119, 0.75), (0.6054, 0.6054, 0.75), (0.7119, 0.4757, 0.75), (0.791, 0.3276, 0.75), (0.4757, -0.7119, 0.75), (0.3276, -0.791, 0.75), (0.167, -0.8397, 0.75), (-2.63e-07, -0.8562, 0.75), (-0.167, -0.8397, 0.75), (-0.791, -0.3276, 0.75), (-0.8397, -0.167, 0.75), (-0.8562, 8.689e-07, 0.75), (-0.8397, 0.167, 0.75), (-0.4757, 0.7119, 0.75), (-0.3276, 0.791, 0.75), (-0.167, 0.8397, 0.75)], [], [(153, 1, 3, 154), (154, 3, 5, 155), (155, 5, 7, 156), (156, 7, 9, 157), (157, 9, 11, 158), (158, 11, 13, 159), (160, 21, 23, 161), (161, 23, 25, 162), (162, 25, 27, 163), (163, 27, 29, 164), (165, 35, 37, 166), (166, 37, 39, 167), (167, 39, 41, 168), (169, 46, 48, 170), (171, 50, 1, 153), (170, 48, 50, 171), (0, 2, 4, 6, 8, 10, 12, 14, 15, 16, 17, 18, 19, 20, 22, 24, 26, 28, 30, 31, 32, 33, 34, 36, 38, 40, 42, 43, 44, 45, 47, 49), (93, 52, 53, 94), (95, 54, 55, 96), (135, 56, 57, 136), (136, 57, 58, 144), (144, 58, 59, 143), (143, 59, 60, 142), (142, 60, 61, 141), (80, 62, 63, 81), (81, 63, 64, 82), (82, 64, 65, 83), (83, 65, 66, 84), (86, 67, 68, 71), (71, 68, 69, 72), (73, 70, 51, 74), (72, 69, 70, 73), (58, 126, 125, 59), (101, 86, 71, 92), (49, 90, 89, 0), (145, 116, 117, 146), (69, 115, 114, 70), (45, 92, 91, 47), (123, 144, 143, 122), (149, 82, 83, 104), (63, 127, 113, 64), (64, 113, 112, 65), (31, 147, 148, 32), (148, 119, 79, 152), (89, 74, 75, 111), (60, 124, 88, 61), (92, 71, 72, 91), (10, 132, 131, 12), (20, 123, 122, 22), (151, 80, 81, 150), (62, 128, 127, 63), (152, 79, 80, 151), (33, 152, 151, 34), (122, 143, 142, 121), (59, 125, 124, 60), (147, 118, 119, 148), (131, 94, 95, 130), (52, 106, 105, 53), (47, 91, 90, 49), (18, 138, 137, 19), (129, 96, 133, 140), (132, 93, 94, 131), (91, 72, 73, 90), (90, 73, 74, 89), (120, 141, 116, 145), (102, 85, 86, 101), (110, 76, 77, 109), (111, 75, 76, 110), (30, 146, 147, 31), (138, 135, 136, 137), (104, 83, 84, 103), (150, 81, 82, 149), (140, 133, 134, 139), (121, 142, 141, 120), (14, 130, 129, 15), (2, 111, 110, 4), (139, 134, 135, 138), (146, 117, 118, 147), (130, 95, 96, 129), (108, 78, 93, 132), (44, 101, 92, 45), (109, 77, 78, 108), (36, 150, 149, 38), (103, 84, 85, 102), (137, 136, 144, 123), (32, 148, 152, 33), (22, 122, 121, 24), (38, 149, 104, 40), (8, 108, 132, 10), (15, 129, 140, 16), (43, 102, 101, 44), (28, 145, 146, 30), (34, 151, 150, 36), (40, 104, 103, 42), (16, 140, 139, 17), (12, 131, 130, 14), (6, 109, 108, 8), (17, 139, 138, 18), (19, 137, 123, 20), (4, 110, 109, 6), (42, 103, 102, 43), (0, 89, 111, 2), (100, 153, 154, 99), (99, 154, 155, 98), (98, 155, 156, 97), (97, 156, 157, 107), (107, 157, 158, 106), (106, 158, 159, 105), (125, 161, 162, 124), (124, 162, 163, 88), (88, 163, 164, 87), (128, 165, 166, 127), (127, 166, 167, 113), (113, 167, 168, 112), (114, 171, 153, 100), (115, 170, 171, 114)])
me_cylinder_003.polygons.foreach_set('use_smooth', [True] * 116)
me_cylinder_003.materials.append(mat_material_001)
me_cylinder_003.use_remesh_preserve_volume = False
me_cylinder_003.use_remesh_preserve_attributes = False
me_cylinder_003.use_mirror_vertex_groups = False
me_cylinder_003.update()
me_cylinder_007 = bpy.data.meshes.new('Cylinder.007')
me_cylinder_007.from_pydata([(0.0, 1.0, 0.0), (0.1951, 0.9808, 0.0), (0.3827, 0.9239, 0.0), (0.5556, 0.8315, 0.0), (0.7071, 0.7071, 0.0), (0.8315, 0.5556, 0.0), (-0.1951, 0.9808, 0.0), (7.309e-09, 0.9335, -0.5), (0.1821, 0.9156, -0.5), (0.3572, 0.8624, -0.5), (0.5186, 0.7762, -0.5), (0.6601, 0.6601, -0.5), (0.7762, 0.5186, -0.5), (0.51, 0.7632, 0.5), (0.3513, 0.8481, 0.5), (0.1791, 0.9003, 0.5), (7.49e-09, 0.9179, 0.5), (0.7632, 0.51, 0.5), (0.6491, 0.6491, 0.5), (-0.1791, 0.9003, 0.5)], [], [(7, 0, 1, 8), (8, 1, 2, 9), (9, 2, 3, 10), (10, 3, 4, 11), (11, 4, 5, 12), (2, 14, 13, 3), (4, 18, 17, 5), (0, 16, 15, 1), (1, 15, 14, 2), (6, 19, 16, 0), (3, 13, 18, 4)])
me_cylinder_007.polygons.foreach_set('use_smooth', [True] * 11)
me_cylinder_007.materials.append(mat_material_001)
me_cylinder_007.use_remesh_preserve_volume = False
me_cylinder_007.use_remesh_preserve_attributes = False
me_cylinder_007.use_mirror_vertex_groups = False
me_cylinder_007.update()
me_cylinder_006 = bpy.data.meshes.new('Cylinder.006')
me_cylinder_006.from_pydata([(-0.1951, -0.6233, 0.9642), (-0.2432, -0.5871, 0.9642), (-0.3531, -0.5284, 0.9153), (-0.4494, -0.4494, 0.9875), (-0.5284, -0.3531, 0.9642), (-0.5871, -0.2432, 1.019), (0.08124, -0.9761, -0.04718), (-0.1951, -0.9808, 0.0), (-0.3827, -0.9239, 0.0), (-0.5556, -0.8315, 0.0), (-0.7071, -0.7071, 0.0), (-0.8315, -0.5556, 0.0), (-0.8937, -0.4058, -0.02281), (-0.7679, -0.5202, -0.4807), (-0.8324, -0.3548, -0.4789), (-0.51, -0.7632, 0.5), (-0.3513, -0.8481, 0.5), (-0.127, -0.8958, 0.5353), (-0.03346, -0.9107, 0.4163), (-0.1688, -0.9087, -0.5256), (-0.3535, -0.8657, -0.4758), (-0.4868, -0.7671, -0.5163), (-0.6547, -0.669, -0.4398), (-0.7617, -0.4176, 0.4456), (-0.7632, -0.51, 0.5), (-0.6491, -0.6491, 0.5), (-0.01267, -0.941, -0.4698), (-0.167, -0.8397, 0.75), (-0.3276, -0.791, 0.75), (-0.4757, -0.7119, 0.75), (-0.6054, -0.6054, 0.75), (-0.7119, -0.4757, 0.75), (-0.791, -0.3276, 0.75)], [], [(27, 0, 1, 28), (28, 1, 2, 29), (29, 2, 3, 30), (30, 3, 4, 31), (31, 4, 5, 32), (26, 6, 7, 19), (19, 7, 8, 20), (20, 8, 9, 21), (21, 9, 10, 22), (22, 10, 11, 13), (13, 11, 12, 14), (7, 17, 16, 8), (9, 15, 25, 10), (6, 18, 17, 7), (11, 24, 23, 12), (8, 16, 15, 9), (10, 25, 24, 11), (17, 27, 28, 16), (16, 28, 29, 15), (15, 29, 30, 25), (25, 30, 31, 24), (24, 31, 32, 23)])
me_cylinder_006.polygons.foreach_set('use_smooth', [True] * 22)
me_cylinder_006.materials.append(mat_material_001)
me_cylinder_006.use_remesh_preserve_volume = False
me_cylinder_006.use_remesh_preserve_attributes = False
me_cylinder_006.use_mirror_vertex_groups = False
me_cylinder_006.update()
me_cylinder_009 = bpy.data.meshes.new('Cylinder.009')
me_cylinder_009.from_pydata([(-0.6233, 0.124, 0.9642), (-0.5871, 0.2432, 0.9642), (-0.5284, 0.3531, 0.9642), (-0.4494, 0.4494, 0.9642), (-0.3531, 0.5284, 0.9642), (-0.9808, 0.1951, 0.0), (-0.9239, 0.3827, 0.0), (-0.8315, 0.5556, 0.0), (-0.7071, 0.7071, 0.0), (-0.5556, 0.8315, 0.0), (-0.3827, 0.9239, 0.0), (-0.8624, 0.3572, -0.5), (-0.7762, 0.5186, -0.5), (-0.6601, 0.6601, -0.5), (-0.7632, 0.51, 0.5), (-0.8481, 0.3513, 0.5), (-0.9003, 0.1791, 0.5), (-0.3513, 0.8481, 0.5), (-0.51, 0.7632, 0.5), (-0.6491, 0.6491, 0.5), (-0.8397, 0.167, 0.75), (-0.791, 0.3276, 0.75), (-0.7119, 0.4757, 0.75), (-0.6054, 0.6054, 0.75), (-0.4757, 0.7119, 0.75), (-0.3276, 0.791, 0.75)], [], [(20, 0, 1, 21), (21, 1, 2, 22), (22, 2, 3, 23), (23, 3, 4, 24), (11, 6, 7, 12), (12, 7, 8, 13), (5, 16, 15, 6), (7, 14, 19, 8), (9, 18, 17, 10), (6, 15, 14, 7), (8, 19, 18, 9), (16, 20, 21, 15), (15, 21, 22, 14), (14, 22, 23, 19), (19, 23, 24, 18), (18, 24, 25, 17)])
me_cylinder_009.polygons.foreach_set('use_smooth', [True] * 16)
me_cylinder_009.materials.append(mat_material_001)
me_cylinder_009.use_remesh_preserve_volume = False
me_cylinder_009.use_remesh_preserve_attributes = False
me_cylinder_009.use_mirror_vertex_groups = False
me_cylinder_009.update()
me_cylinder_005 = bpy.data.meshes.new('Cylinder.005')
me_cylinder_005.from_pydata([(1.0, 7.55e-08, 0.0), (0.9808, -0.1951, 0.0), (0.9239, -0.3827, 0.0), (0.8315, -0.5556, -0.08686), (0.7071, -0.7071, 0.0), (0.7632, -0.51, 0.5), (0.8481, -0.3513, 0.5825), (0.9003, -0.1791, 0.5), (0.9179, -0.08986, 0.5), (0.9335, 8.956e-08, -0.5), (0.7847, -0.6007, 0.5), (0.9156, -0.1821, -0.5), (0.8624, -0.3572, -0.5), (0.7762, -0.6434, -0.5)], [], [(9, 0, 1, 11), (11, 1, 2, 12), (12, 2, 3, 13), (1, 7, 6, 2), (3, 5, 10, 4), (0, 8, 7, 1), (2, 6, 5, 3)])
me_cylinder_005.polygons.foreach_set('use_smooth', [True] * 7)
me_cylinder_005.materials.append(mat_material_001)
me_cylinder_005.use_remesh_preserve_volume = False
me_cylinder_005.use_remesh_preserve_attributes = False
me_cylinder_005.use_mirror_vertex_groups = False
me_cylinder_005.update()

# ---- objects
ob_cylinder = bpy.data.objects.new('Cylinder', me_cylinder)
ob_cylinder_002 = bpy.data.objects.new('Cylinder.002', me_cylinder_002)
ob_cylinder_001 = bpy.data.objects.new('Cylinder.001', me_cylinder_001)
ob_lamp_002 = bpy.data.objects.new('Lamp.002', light_lamp_002)
ob_lamp_001 = bpy.data.objects.new('Lamp.001', light_lamp_001)
ob_sphere = bpy.data.objects.new('Sphere', me_sphere)
ob_lamp = bpy.data.objects.new('Lamp', light_lamp)
ob_camera = bpy.data.objects.new('Camera', cam_camera)
ob_cube = bpy.data.objects.new('Cube', me_cube)
ob_cylinder_003 = bpy.data.objects.new('Cylinder.003', me_cylinder)
ob_cylinder_004 = bpy.data.objects.new('Cylinder.004', me_cylinder_002)
ob_plane = bpy.data.objects.new('Plane', me_plane)
ob_empty = bpy.data.objects.new('Empty', None)
ob_cylinder_006 = bpy.data.objects.new('Cylinder.006', me_cylinder_004)
ob_cylinder_010 = bpy.data.objects.new('Cylinder.010', me_cylinder_008)
ob_cylinder_005 = bpy.data.objects.new('Cylinder.005', me_cylinder_003)
ob_cylinder_009 = bpy.data.objects.new('Cylinder.009', me_cylinder_007)
ob_cylinder_008 = bpy.data.objects.new('Cylinder.008', me_cylinder_006)
ob_cylinder_011 = bpy.data.objects.new('Cylinder.011', me_cylinder_009)
ob_cylinder_007 = bpy.data.objects.new('Cylinder.007', me_cylinder_005)
ob_cylinder_012 = bpy.data.objects.new('Cylinder.012', me_cylinder_002)

# ---- transforms, parenting, visibility, modifiers, constraints
ob_cylinder.location = (0.0, 0.0, 0.0)
ob_cylinder.lineart.crease_threshold = 0.0
ob_cylinder_002.parent = ob_cylinder
ob_cylinder_002.location = (0.0, 0.0, 1.0)
ob_cylinder_002.rotation_euler = (0.0, 0.0, -1.484)
ob_cylinder_002.scale = (0.56, 0.56, 0.224)
ob_cylinder_002.lineart.crease_threshold = 0.0
_m = ob_cylinder_002.modifiers.new('EdgeSplit', 'EDGE_SPLIT')
ob_cylinder_001.parent = ob_cylinder
ob_cylinder_001.location = (0.0, 0.0, 0.0)
ob_cylinder_001.scale = (0.9514, 0.9514, 0.9514)
ob_cylinder_001.lineart.crease_threshold = 0.0
ob_lamp_002.location = (5.832, 0.0139, 0.06493)
ob_lamp_002.rotation_euler = (0.6503, 0.05522, 1.866)
ob_lamp_002.lock_rotations_4d = False
ob_lamp_002.empty_display_type = 'ARROWS'
ob_lamp_002.color = (0.0, 0.0, 0.0, 0.0)
ob_lamp_002.lineart.crease_threshold = 0.0
ob_lamp_001.location = (-4.982, -9.561, -0.02037)
ob_lamp_001.rotation_euler = (0.6503, 0.05522, 1.866)
ob_lamp_001.lock_rotations_4d = False
ob_lamp_001.empty_display_type = 'ARROWS'
ob_lamp_001.color = (0.0, 0.0, 0.0, 0.0)
ob_lamp_001.lineart.crease_threshold = 0.0
ob_sphere.location = (-3.0, 0.0, 0.0)
ob_sphere.lineart.crease_threshold = 0.0
ob_lamp.location = (4.076, 1.005, 5.904)
ob_lamp.rotation_euler = (0.6503, 0.05522, 1.866)
ob_lamp.lock_rotations_4d = False
ob_lamp.empty_display_type = 'ARROWS'
ob_lamp.color = (0.0, 0.0, 0.0, 0.0)
ob_lamp.lineart.crease_threshold = 0.0
ob_camera.location = (7.481, -6.508, 5.344)
ob_camera.rotation_euler = (1.109, 0.01082, 0.8149)
ob_camera.lock_rotations_4d = False
ob_camera.empty_display_type = 'ARROWS'
ob_camera.color = (0.0, 0.0, 0.0, 0.0)
ob_camera.display_type = 'WIRE'
ob_camera.lineart.crease_threshold = 0.0
ob_cube.location = (0.0, 0.0, 0.0)
ob_cube.hide_render = True
ob_cube.display_type = 'WIRE'
ob_cube.lineart.crease_threshold = 0.0
ob_cylinder_003.parent = ob_cube
ob_cylinder_003.location = (0.0, 0.0, 0.0)
ob_cylinder_003.lineart.crease_threshold = 0.0
ob_cylinder_004.parent = ob_cylinder_003
ob_cylinder_004.matrix_parent_inverse = Matrix(((1.0, 0.0, 0.0, -3.0), (0.0, 1.0, 0.0, -0.0), (0.0, 0.0, 1.0, -0.0), (0.0, 0.0, 0.0, 1.0)))
ob_cylinder_004.location = (3.0, 4.47e-08, 1.0)
ob_cylinder_004.rotation_euler = (0.0, 0.0, -1.484)
ob_cylinder_004.scale = (0.56, 0.56, 0.224)
ob_cylinder_004.lineart.crease_threshold = 0.0
_m = ob_cylinder_004.modifiers.new('EdgeSplit', 'EDGE_SPLIT')
ob_plane.location = (0.0, 0.0, -7.0)
ob_plane.scale = (6.4, 6.4, 6.4)
ob_plane.lineart.crease_threshold = 0.0
ob_empty.location = (0.0, 0.0, 0.0)
ob_empty.empty_image_offset = (0.0, 0.0)
ob_empty.lineart.crease_threshold = 0.0
ob_cylinder_006.parent = ob_empty
ob_cylinder_006.matrix_parent_inverse = Matrix(((1.0, 0.0, 0.0, 3.0), (0.0, 1.0, 0.0, 0.0), (0.0, 0.0, 1.0, 0.0), (0.0, 0.0, 0.0, 1.0)))
ob_cylinder_006.location = (-3.0, 0.0, 0.0)
ob_cylinder_006.lineart.crease_threshold = 0.0
ob_cylinder_010.parent = ob_empty
ob_cylinder_010.matrix_parent_inverse = Matrix(((1.0, 0.0, 0.0, 3.0), (0.0, 1.0, 0.0, 0.0), (0.0, 0.0, 1.0, 0.0), (0.0, 0.0, 0.0, 1.0)))
ob_cylinder_010.location = (-3.0, 0.0, 0.0)
ob_cylinder_010.lineart.crease_threshold = 0.0
ob_cylinder_005.parent = ob_empty
ob_cylinder_005.matrix_parent_inverse = Matrix(((1.0, 0.0, 0.0, 3.0), (0.0, 1.0, 0.0, 0.0), (0.0, 0.0, 1.0, 0.0), (0.0, 0.0, 0.0, 1.0)))
ob_cylinder_005.location = (-3.0, 0.0, 0.0)
ob_cylinder_005.lineart.crease_threshold = 0.0
ob_cylinder_009.parent = ob_empty
ob_cylinder_009.matrix_parent_inverse = Matrix(((1.0, 0.0, 0.0, 3.0), (0.0, 1.0, 0.0, 0.0), (0.0, 0.0, 1.0, 0.0), (0.0, 0.0, 0.0, 1.0)))
ob_cylinder_009.location = (-3.0, 0.0, 0.0)
ob_cylinder_009.lineart.crease_threshold = 0.0
ob_cylinder_008.parent = ob_empty
ob_cylinder_008.matrix_parent_inverse = Matrix(((1.0, 0.0, 0.0, 3.0), (0.0, 1.0, 0.0, 0.0), (0.0, 0.0, 1.0, 0.0), (0.0, 0.0, 0.0, 1.0)))
ob_cylinder_008.location = (-3.0, 0.0, 0.0)
ob_cylinder_008.lineart.crease_threshold = 0.0
ob_cylinder_011.parent = ob_empty
ob_cylinder_011.matrix_parent_inverse = Matrix(((1.0, 0.0, 0.0, 3.0), (0.0, 1.0, 0.0, 0.0), (0.0, 0.0, 1.0, 0.0), (0.0, 0.0, 0.0, 1.0)))
ob_cylinder_011.location = (-3.0, 0.0, 0.0)
ob_cylinder_011.lineart.crease_threshold = 0.0
ob_cylinder_007.parent = ob_empty
ob_cylinder_007.matrix_parent_inverse = Matrix(((1.0, 0.0, 0.0, 3.0), (0.0, 1.0, 0.0, 0.0), (0.0, 0.0, 1.0, 0.0), (0.0, 0.0, 0.0, 1.0)))
ob_cylinder_007.location = (-3.0, 0.0, 0.0)
ob_cylinder_007.lineart.crease_threshold = 0.0
ob_cylinder_012.parent = ob_empty
ob_cylinder_012.location = (0.0, 4.47e-08, 1.0)
ob_cylinder_012.rotation_euler = (0.0, 0.0, -1.484)
ob_cylinder_012.scale = (0.56, 0.56, 0.224)
ob_cylinder_012.lineart.crease_threshold = 0.0
_m = ob_cylinder_012.modifiers.new('EdgeSplit', 'EDGE_SPLIT')

# ---- collection membership
col_collection_1.objects.link(ob_cylinder)
col_collection_1.objects.link(ob_cylinder_002)
col_collection_1.objects.link(ob_cylinder_001)
col_collection_1.objects.link(ob_lamp_002)
col_collection_1.objects.link(ob_lamp_001)
col_collection_1.objects.link(ob_sphere)
col_collection_1.objects.link(ob_lamp)
col_collection_1.objects.link(ob_camera)
col_collection_2.objects.link(ob_cube)
col_collection_2.objects.link(ob_cylinder_003)
col_collection_2.objects.link(ob_cylinder_004)
col_collection_2.objects.link(ob_plane)
col_collection_2.objects.link(ob_lamp_002)
col_collection_2.objects.link(ob_lamp)
col_collection_2.objects.link(ob_camera)
col_collection_20.objects.link(ob_empty)
col_collection_20.objects.link(ob_cylinder_006)
col_collection_20.objects.link(ob_cylinder_010)
col_collection_20.objects.link(ob_cylinder_005)
col_collection_20.objects.link(ob_cylinder_009)
col_collection_20.objects.link(ob_cylinder_008)
col_collection_20.objects.link(ob_cylinder_011)
col_collection_20.objects.link(ob_cylinder_007)
col_collection_20.objects.link(ob_cylinder_012)

# ---- scene / render settings (as saved in the file)
scene.camera = ob_camera
scene.frame_start = 1; scene.frame_end = 250; scene.frame_set(1)
scene.render.engine = 'BLENDER_EEVEE_NEXT'
scene.render.image_settings.color_mode = 'RGB'
scene.render.image_settings.compression = 90
scene.render.resolution_percentage = 50
scene.render.dither_intensity = 0.0
scene.render.bake_margin = 2
scene.render.bake_bias = 0.0
scene.cycles.use_denoising = False
scene.cycles.samples = 10
scene.cycles.sampling_pattern = 'TABULATED_SOBOL'
scene.cycles.light_sampling_threshold = 0.0
scene.cycles.use_adaptive_sampling = False
scene.cycles.use_light_tree = False
scene.cycles.blur_glossy = 0.0
scene.cycles.volume_bounces = 1
scene.cycles.pixel_filter_type = 'GAUSSIAN'
scene.cycles.sample_clamp_indirect = 0.0
scene.view_settings.view_transform = 'Standard'
bpy.context.view_layer.update()
